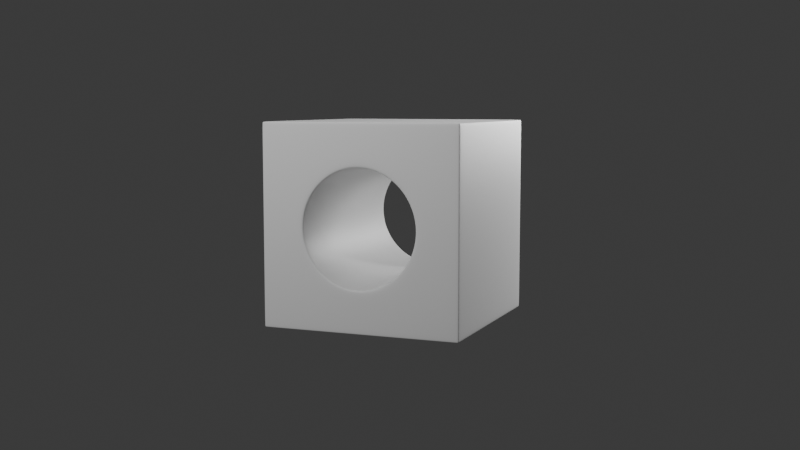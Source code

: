 # Source: loops_toos_prac.blend  (saved by Blender 4.3.34; exported with 4.5.12 LTS)
import bpy
from mathutils import Matrix  # noqa: F401  (used for matrix-valued properties, if any)

bpy.ops.wm.read_factory_settings(use_empty=True)
scene = bpy.context.scene
scene.name = 'Scene'

# ---- collections
col_collection = bpy.data.collections.new('Collection'); scene.collection.children.link(col_collection)

# ---- materials (node trees are filled in below, after node groups)
mat_material = bpy.data.materials.new('Material')
mat_material.alpha_threshold = 0.0
mat_material.roughness = 0.5
mat_material.line_color = (0.0, 0.0, 0.0, 1.0)

# ---- material node trees
mat_material.use_nodes = True; mat_material.node_tree.nodes.clear()
_N = mat_material.node_tree.nodes; _L = mat_material.node_tree.links
n0 = _N.new('ShaderNodeOutputMaterial'); n0.name = 'Material Output'; n0.location = (300, 300)
n1 = _N.new('ShaderNodeBsdfPrincipled'); n1.name = 'Principled BSDF'; n1.location = (10, 300)
n1.inputs[3].default_value = 1.45
_L.new(n1.outputs[0], n0.inputs[0])
n0.is_active_output = True

# ---- world
world_world = bpy.data.worlds.new('World'); scene.world = world_world
world_world.use_nodes = True; world_world.node_tree.nodes.clear()
_N = world_world.node_tree.nodes; _L = world_world.node_tree.links
n0 = _N.new('ShaderNodeOutputWorld'); n0.name = 'World Output'; n0.location = (300, 300)
n1 = _N.new('ShaderNodeBackground'); n1.name = 'Background'; n1.location = (10, 300)
n1.inputs[0].default_value = (0.05088, 0.05088, 0.05088, 1.0)
_L.new(n1.outputs[0], n0.inputs[0])
n0.is_active_output = True
world_world.color = (0.05088, 0.05088, 0.05088)
world_world.sun_shadow_jitter_overblur = 0.0

# ---- cameras
cam_camera = bpy.data.cameras.new('Camera')
cam_camera.clip_end = 100.0
cam_camera.ortho_scale = 7.314

# ---- lights
light_light = bpy.data.lights.new('Light', 'POINT')
light_light.energy = 1000.0
light_light.shadow_soft_size = 0.1
light_light_001 = bpy.data.lights.new('Light.001', 'POINT')
light_light_001.energy = 1000.0
light_light_001.shadow_soft_size = 0.1
light_light_002 = bpy.data.lights.new('Light.002', 'POINT')
light_light_002.energy = 1000.0
light_light_002.shadow_soft_size = 0.9352

# ---- meshes
me_cube = bpy.data.meshes.new('Cube')
me_cube.from_pydata([(1.0, 0.0, 0.0), (0.0, 0.0, -1.0), (-1.0, 0.0, 0.0), (0.0, 0.0, 1.0), (1.0, -0.5, 0.0), (1.0, 0.5, 0.0), (1.0, 0.0, -0.5), (1.0, 0.0, 0.5), (0.0, -0.5, -1.0), (0.0, 0.5, -1.0), (-0.5, 0.0, -1.0), (0.5, 0.0, -1.0), (-1.0, 0.5, 0.0), (-1.0, -0.5, 0.0), (-1.0, 0.0, -0.5), (-1.0, 0.0, 0.5), (0.0, -0.5, 1.0), (0.0, 0.5, 1.0), (0.5, 0.0, 1.0), (-0.5, 0.0, 1.0), (-0.5, 0.5, 1.0), (0.5, 0.5, 1.0), (0.5, -0.5, 1.0), (-1.0, -0.5, 0.5), (-1.0, -0.5, -0.5), (-1.0, 0.5, -0.5), (0.5, 0.5, -1.0), (-0.5, 0.5, -1.0), (-0.5, -0.5, -1.0), (1.0, 0.5, 0.5), (1.0, 0.5, -0.5), (1.0, -0.5, -0.5), (1.0, -0.5, 0.5), (0.5, -0.5, -1.0), (-1.0, 0.5, 0.5), (-0.5, -0.5, 1.0), (0.75, 1.0, 0.0), (0.0, 1.0, -0.75), (1.0, -0.75, 0.0), (1.0, 0.25, 0.0), (1.0, 0.0, -0.75), (1.0, 0.0, 0.25), (0.0, -0.75, -1.0), (0.0, 0.25, -1.0), (-0.75, 0.0, -1.0), (0.25, 0.0, -1.0), (-1.0, 0.75, 0.0), (-1.0, -0.25, 0.0), (-1.0, 0.0, -0.75), (-1.0, 0.0, 0.25), (-0.75, -1.0, 0.0), (0.0, -1.0, -0.75), (0.0, -0.75, 1.0), (0.0, 0.25, 1.0), (0.75, 0.0, 1.0), (-0.25, 0.0, 1.0), (-0.75, 1.0, 0.0), (0.0, 1.0, 0.75), (1.0, -0.25, 0.0), (1.0, 0.75, 0.0), (1.0, 0.0, -0.25), (1.0, 0.0, 0.75), (0.0, -0.25, -1.0), (0.0, 0.75, -1.0), (-0.25, 0.0, -1.0), (0.75, 0.0, -1.0), (-1.0, 0.25, 0.0), (-1.0, -0.75, 0.0), (-1.0, 0.0, -0.25), (-1.0, 0.0, 0.75), (0.75, -1.0, 0.0), (0.0, -1.0, 0.75), (0.0, -0.25, 1.0), (0.0, 0.75, 1.0), (0.25, 0.0, 1.0), (-0.75, 0.0, 1.0), (-0.5, 0.25, 1.0), (-0.5, 0.75, 1.0), (-0.25, 0.5, 1.0), (-0.75, 0.5, 1.0), (0.5, 0.25, 1.0), (0.5, 0.75, 1.0), (0.75, 0.5, 1.0), (0.25, 0.5, 1.0), (0.5, -0.75, 1.0), (0.5, -0.25, 1.0), (0.75, -0.5, 1.0), (0.25, -0.5, 1.0), (0.75, -1.0, 0.5), (0.5, -1.0, 0.75), (0.75, -1.0, -0.5), (0.5, -1.0, -0.75), (-0.75, -1.0, -0.5), (-0.5, -1.0, -0.75), (-1.0, -0.25, 0.5), (-1.0, -0.75, 0.5), (-1.0, -0.5, 0.25), (-1.0, -0.5, 0.75), (-1.0, -0.25, -0.5), (-1.0, -0.75, -0.5), (-1.0, -0.5, -0.75), (-1.0, -0.5, -0.25), (-1.0, 0.75, -0.5), (-1.0, 0.25, -0.5), (-1.0, 0.5, -0.75), (-1.0, 0.5, -0.25), (0.5, 0.25, -1.0), (0.5, 0.75, -1.0), (0.25, 0.5, -1.0), (0.75, 0.5, -1.0), (-0.5, 0.25, -1.0), (-0.5, 0.75, -1.0), (-0.75, 0.5, -1.0), (-0.25, 0.5, -1.0), (-0.5, -0.75, -1.0), (-0.5, -0.25, -1.0), (-0.75, -0.5, -1.0), (-0.25, -0.5, -1.0), (1.0, 0.25, 0.5), (1.0, 0.75, 0.5), (1.0, 0.5, 0.25), (1.0, 0.5, 0.75), (1.0, 0.25, -0.5), (1.0, 0.75, -0.5), (1.0, 0.5, -0.75), (1.0, 0.5, -0.25), (1.0, -0.75, -0.5), (1.0, -0.25, -0.5), (1.0, -0.5, -0.75), (1.0, -0.5, -0.25), (-0.75, 1.0, 0.5), (-0.5, 1.0, 0.75), (-0.75, 1.0, -0.5), (-0.5, 1.0, -0.75), (0.75, 1.0, -0.5), (0.5, 1.0, -0.75), (0.75, 1.0, 0.5), (0.5, 1.0, 0.75), (1.0, -0.75, 0.5), (1.0, -0.25, 0.5), (1.0, -0.5, 0.25), (1.0, -0.5, 0.75), (0.5, -0.75, -1.0), (0.5, -0.25, -1.0), (0.25, -0.5, -1.0), (0.75, -0.5, -1.0), (-1.0, 0.75, 0.5), (-1.0, 0.25, 0.5), (-1.0, 0.5, 0.25), (-1.0, 0.5, 0.75), (-0.75, -1.0, 0.5), (-0.5, -1.0, 0.75), (-0.5, -0.75, 1.0), (-0.5, -0.25, 1.0), (-0.25, -0.5, 1.0), (-0.75, -0.5, 1.0), (-0.75, -0.25, 1.0), (-0.25, -0.25, 1.0), (-0.25, -0.75, 1.0), (-0.25, -1.0, 0.75), (-0.75, -1.0, 0.25), (-1.0, 0.25, 0.75), (-1.0, 0.25, 0.25), (-1.0, 0.75, 0.25), (0.75, -0.25, -1.0), (0.25, -0.25, -1.0), (0.25, -0.75, -1.0), (1.0, -0.25, 0.75), (1.0, -0.25, 0.25), (1.0, -0.75, 0.25), (0.25, 1.0, 0.75), (0.75, 1.0, 0.25), (0.25, 1.0, -0.75), (0.75, 1.0, -0.75), (-0.75, 1.0, -0.25), (-0.75, 1.0, -0.75), (-0.25, 1.0, -0.75), (-0.75, 1.0, 0.75), (-0.75, 1.0, 0.25), (1.0, -0.25, -0.25), (1.0, -0.25, -0.75), (1.0, -0.75, -0.75), (1.0, 0.75, -0.25), (1.0, 0.75, -0.75), (1.0, 0.25, -0.75), (1.0, 0.75, 0.75), (1.0, 0.75, 0.25), (1.0, 0.25, 0.25), (-0.25, -0.25, -1.0), (-0.75, -0.25, -1.0), (-0.75, -0.75, -1.0), (-0.25, 0.75, -1.0), (-0.75, 0.75, -1.0), (-0.75, 0.25, -1.0), (0.75, 0.75, -1.0), (0.25, 0.75, -1.0), (0.25, 0.25, -1.0), (-1.0, 0.25, -0.25), (-1.0, 0.25, -0.75), (-1.0, 0.75, -0.75), (-1.0, -0.75, -0.25), (-1.0, -0.75, -0.75), (-1.0, -0.25, -0.75), (-1.0, -0.75, 0.75), (-1.0, -0.75, 0.25), (-1.0, -0.25, 0.25), (-0.25, -1.0, -0.75), (-0.75, -1.0, -0.75), (0.75, -1.0, -0.25), (0.75, -1.0, -0.75), (0.25, -1.0, -0.75), (0.75, -1.0, 0.75), (0.75, -1.0, 0.25), (0.25, -0.25, 1.0), (0.75, -0.25, 1.0), (0.75, -0.75, 1.0), (0.25, 0.75, 1.0), (0.75, 0.75, 1.0), (0.75, 0.25, 1.0), (-0.75, 0.75, 1.0), (-0.25, 0.75, 1.0), (-0.25, 0.25, 1.0), (-0.75, 0.25, 1.0), (0.25, 0.25, 1.0), (0.25, -0.75, 1.0), (0.25, -1.0, 0.75), (-0.75, -1.0, -0.25), (-1.0, -0.25, 0.75), (-1.0, -0.25, -0.25), (-1.0, 0.75, -0.25), (0.75, 0.25, -1.0), (-0.25, 0.25, -1.0), (-0.25, -0.75, -1.0), (1.0, 0.25, 0.75), (1.0, 0.25, -0.25), (1.0, -0.75, -0.25), (-0.25, 1.0, 0.75), (0.75, 1.0, -0.25), (0.75, 1.0, 0.75), (1.0, -0.75, 0.75), (0.75, -0.75, -1.0), (-1.0, 0.75, 0.75), (-0.75, -1.0, 0.75), (-0.75, -0.75, 1.0), (0.6165, 1.0, 0.0), (0.5813, 0.9671, 8.372e-10), (0.5916, 0.9903, 2.328e-10), (-0.5813, 0.9671, -8.372e-10), (-0.6165, 1.0, -5.632e-17), (-0.5916, 0.9903, -2.328e-10), (8.372e-10, 0.9671, -0.5813), (2.816e-17, 1.0, -0.6165), (2.328e-10, 0.9903, -0.5916), (-8.448e-17, 1.0, 0.6165), (-8.372e-10, 0.9671, 0.5813), (-2.328e-10, 0.9903, 0.5916), (-0.6165, -1.0, -4.021e-08), (-0.5813, -0.9671, -4.998e-08), (-0.5916, -0.9903, -4.75e-08), (0.5813, -0.9671, 4.998e-08), (0.6165, -1.0, 4.021e-08), (0.5916, -0.9903, 4.744e-08), (4.998e-08, -0.9671, -0.5813), (4.021e-08, -1.0, -0.6165), (4.744e-08, -0.9903, -0.5916), (-4.021e-08, -1.0, 0.6165), (-4.998e-08, -0.9671, 0.5813), (-4.75e-08, -0.9903, 0.5916), (0.411, -0.9671, 0.411), (0.4335, -1.0, 0.4335), (0.4176, -0.9903, 0.4176), (0.411, -0.9671, -0.411), (0.4335, -1.0, -0.4335), (0.4176, -0.9903, -0.4176), (-0.411, -0.9671, -0.411), (-0.4335, -1.0, -0.4335), (-0.4176, -0.9903, -0.4176), (-0.411, 0.9671, 0.411), (-0.4335, 1.0, 0.4335), (-0.4176, 0.9903, 0.4176), (-0.411, 0.9671, -0.411), (-0.4335, 1.0, -0.4335), (-0.4176, 0.9903, -0.4176), (0.411, 0.9671, -0.411), (0.4335, 1.0, -0.4335), (0.4176, 0.9903, -0.4176), (0.4335, 1.0, 0.4335), (0.411, 0.9671, 0.411), (0.4176, 0.9903, 0.4176), (-0.4335, -1.0, 0.4335), (-0.411, -0.9671, 0.411), (-0.4176, -0.9903, 0.4176), (0.2224, -0.9671, 0.537), (0.2269, -1.0, 0.5714), (0.2238, -0.9903, 0.5471), (0.5714, -1.0, 0.2269), (0.537, -0.9671, 0.2224), (0.5471, -0.9903, 0.2238), (0.2269, -1.0, -0.5714), (0.2224, -0.9671, -0.537), (0.2238, -0.9903, -0.5471), (0.5714, -1.0, -0.2269), (0.537, -0.9671, -0.2224), (0.5471, -0.9903, -0.2238), (-0.2269, -1.0, -0.5714), (-0.2224, -0.9671, -0.537), (-0.2238, -0.9903, -0.5471), (-0.537, -0.9671, -0.2224), (-0.5714, -1.0, -0.2269), (-0.5471, -0.9903, -0.2238), (-0.2224, 0.9671, 0.537), (-0.2269, 1.0, 0.5714), (-0.2238, 0.9903, 0.5471), (-0.5714, 1.0, 0.2269), (-0.537, 0.9671, 0.2224), (-0.5471, 0.9903, 0.2238), (-0.2269, 1.0, -0.5714), (-0.2224, 0.9671, -0.537), (-0.2238, 0.9903, -0.5471), (-0.5714, 1.0, -0.2269), (-0.537, 0.9671, -0.2224), (-0.5471, 0.9903, -0.2238), (0.2269, 1.0, -0.5714), (0.2224, 0.9671, -0.537), (0.2238, 0.9903, -0.5471), (0.537, 0.9671, -0.2224), (0.5714, 1.0, -0.2269), (0.5471, 0.9903, -0.2238), (0.2224, 0.9671, 0.537), (0.2269, 1.0, 0.5714), (0.2238, 0.9903, 0.5471), (0.537, 0.9671, 0.2224), (0.5714, 1.0, 0.2269), (0.5471, 0.9903, 0.2238), (-0.2224, -0.9671, 0.537), (-0.2269, -1.0, 0.5714), (-0.2238, -0.9903, 0.5471), (-0.537, -0.9671, 0.2224), (-0.5714, -1.0, 0.2269), (-0.5471, -0.9903, 0.2238), (0.9821, 0.9821, 1.0), (1.0, 0.9821, 0.9821), (0.9821, 1.0, 0.9821), (0.9947, 0.9821, 0.9947), (0.9924, 0.9924, 0.9924), (0.9947, 0.9947, 0.9821), (0.9821, 0.9947, 0.9947), (0.9821, 1.0, -0.9821), (1.0, 0.9821, -0.9821), (0.9821, 0.9821, -1.0), (0.9947, 0.9947, -0.9821), (0.9924, 0.9924, -0.9924), (0.9947, 0.9821, -0.9947), (0.9821, 0.9947, -0.9947), (0.9821, -0.9821, 1.0), (0.9821, -1.0, 0.9821), (1.0, -0.9821, 0.9821), (0.9821, -0.9947, 0.9947), (0.9924, -0.9924, 0.9924), (0.9947, -0.9947, 0.9821), (0.9947, -0.9821, 0.9947), (1.0, -0.9821, -0.9821), (0.9821, -1.0, -0.9821), (0.9821, -0.9821, -1.0), (0.9947, -0.9947, -0.9821), (0.9924, -0.9924, -0.9924), (0.9821, -0.9947, -0.9947), (0.9947, -0.9821, -0.9947), (-0.9821, 0.9821, 1.0), (-0.9821, 1.0, 0.9821), (-1.0, 0.9821, 0.9821), (-0.9821, 0.9947, 0.9947), (-0.9924, 0.9924, 0.9924), (-0.9947, 0.9947, 0.9821), (-0.9947, 0.9821, 0.9947), (-0.9821, 0.9821, -1.0), (-1.0, 0.9821, -0.9821), (-0.9821, 1.0, -0.9821), (-0.9947, 0.9821, -0.9947), (-0.9924, 0.9924, -0.9924), (-0.9947, 0.9947, -0.9821), (-0.9821, 0.9947, -0.9947), (-1.0, -0.9821, 0.9821), (-0.9821, -1.0, 0.9821), (-0.9821, -0.9821, 1.0), (-0.9947, -0.9947, 0.9821), (-0.9924, -0.9924, 0.9924), (-0.9821, -0.9947, 0.9947), (-0.9947, -0.9821, 0.9947), (-0.9821, -0.9821, -1.0), (-0.9821, -1.0, -0.9821), (-1.0, -0.9821, -0.9821), (-0.9821, -0.9947, -0.9947), (-0.9924, -0.9924, -0.9924), (-0.9947, -0.9947, -0.9821), (-0.9947, -0.9821, -0.9947), (-0.9821, 0.0, -1.0), (-1.0, 0.0, -0.9821), (-0.9947, 0.0, -0.9947), (0.0, 0.9821, -1.0), (0.0, 1.0, -0.9821), (0.0, 0.9947, -0.9947), (1.0, 0.9821, 0.0), (0.9821, 1.0, 0.0), (0.9947, 0.9947, 0.0), (-0.9821, -1.0, 0.0), (-1.0, -0.9821, 0.0), (-0.9947, -0.9947, 0.0), (0.9821, -1.0, 0.0), (1.0, -0.9821, 0.0), (0.9947, -0.9947, 0.0), (-0.9821, 1.0, 0.0), (-1.0, 0.9821, 0.0), (-0.9947, 0.9947, 0.0), (0.0, -0.9821, 1.0), (0.0, -1.0, 0.9821), (0.0, -0.9947, 0.9947), (0.9821, 0.0, 1.0), (1.0, 0.0, 0.9821), (0.9947, 0.0, 0.9947), (0.0, -0.9821, -1.0), (0.0, -1.0, -0.9821), (0.0, -0.9947, -0.9947), (-0.9821, 0.0, 1.0), (-1.0, 0.0, 0.9821), (-0.9947, 0.0, 0.9947), (0.0, 0.9821, 1.0), (0.0, 1.0, 0.9821), (0.0, 0.9947, 0.9947), (0.9821, 0.0, -1.0), (1.0, 0.0, -0.9821), (0.9947, 0.0, -0.9947), (-0.9821, -0.5, -1.0), (-1.0, -0.5, -0.9821), (-0.9947, -0.5, -0.9947), (-0.5, 0.9821, -1.0), (-0.5, 1.0, -0.9821), (-0.5, 0.9947, -0.9947), (1.0, 0.9821, -0.5), (0.9821, 1.0, -0.5), (0.9947, 0.9947, -0.5), (-0.9821, -1.0, 0.5), (-1.0, -0.9821, 0.5), (-0.9947, -0.9947, 0.5), (0.9821, -1.0, -0.5), (1.0, -0.9821, -0.5), (0.9947, -0.9947, -0.5), (-0.9821, 1.0, -0.5), (-1.0, 0.9821, -0.5), (-0.9947, 0.9947, -0.5), (-0.5, -0.9821, 1.0), (-0.5, -1.0, 0.9821), (-0.5, -0.9947, 0.9947), (0.9821, -0.5, 1.0), (1.0, -0.5, 0.9821), (0.9947, -0.5, 0.9947), (0.5, -0.9821, -1.0), (0.5, -1.0, -0.9821), (0.5, -0.9947, -0.9947), (-0.9821, 0.5, 1.0), (-1.0, 0.5, 0.9821), (-0.9947, 0.5, 0.9947), (0.5, 0.9821, 1.0), (0.5, 1.0, 0.9821), (0.5, 0.9947, 0.9947), (0.9821, 0.5, -1.0), (1.0, 0.5, -0.9821), (0.9947, 0.5, -0.9947), (-0.9821, 0.5, -1.0), (-1.0, 0.5, -0.9821), (-0.9947, 0.5, -0.9947), (0.5, 0.9821, -1.0), (0.5, 1.0, -0.9821), (0.5, 0.9947, -0.9947), (1.0, 0.9821, 0.5), (0.9821, 1.0, 0.5), (0.9947, 0.9947, 0.5), (-0.9821, -1.0, -0.5), (-1.0, -0.9821, -0.5), (-0.9947, -0.9947, -0.5), (0.9821, -1.0, 0.5), (1.0, -0.9821, 0.5), (0.9947, -0.9947, 0.5), (-0.9821, 1.0, 0.5), (-1.0, 0.9821, 0.5), (-0.9947, 0.9947, 0.5), (0.5, -0.9821, 1.0), (0.5, -1.0, 0.9821), (0.5, -0.9947, 0.9947), (0.9821, 0.5, 1.0), (1.0, 0.5, 0.9821), (0.9947, 0.5, 0.9947), (-0.5, -0.9821, -1.0), (-0.5, -1.0, -0.9821), (-0.5, -0.9947, -0.9947), (-0.9821, -0.5, 1.0), (-1.0, -0.5, 0.9821), (-0.9947, -0.5, 0.9947), (-0.5, 0.9821, 1.0), (-0.5, 1.0, 0.9821), (-0.5, 0.9947, 0.9947), (0.9821, -0.5, -1.0), (1.0, -0.5, -0.9821), (0.9947, -0.5, -0.9947), (-1.0, -0.75, -0.9821), (-0.9821, -0.75, -1.0), (-0.9947, -0.75, -0.9947), (-0.75, 1.0, -0.9821), (-0.75, 0.9821, -1.0), (-0.75, 0.9947, -0.9947), (0.9821, 1.0, -0.75), (1.0, 0.9821, -0.75), (0.9947, 0.9947, -0.75), (-1.0, -0.9821, 0.75), (-0.9821, -1.0, 0.75), (-0.9947, -0.9947, 0.75), (1.0, -0.9821, -0.75), (0.9821, -1.0, -0.75), (0.9947, -0.9947, -0.75), (-1.0, 0.9821, -0.75), (-0.9821, 1.0, -0.75), (-0.9947, 0.9947, -0.75), (-0.75, -1.0, 0.9821), (-0.75, -0.9821, 1.0), (-0.75, -0.9947, 0.9947), (1.0, -0.75, 0.9821), (0.9821, -0.75, 1.0), (0.9947, -0.75, 0.9947), (0.75, -1.0, -0.9821), (0.75, -0.9821, -1.0), (0.75, -0.9947, -0.9947), (-1.0, 0.75, 0.9821), (-0.9821, 0.75, 1.0), (-0.9947, 0.75, 0.9947), (0.75, 1.0, 0.9821), (0.75, 0.9821, 1.0), (0.75, 0.9947, 0.9947), (1.0, 0.75, -0.9821), (0.9821, 0.75, -1.0), (0.9947, 0.75, -0.9947), (-1.0, 0.25, -0.9821), (-0.9821, 0.25, -1.0), (-0.9947, 0.25, -0.9947), (0.25, 1.0, -0.9821), (0.25, 0.9821, -1.0), (0.25, 0.9947, -0.9947), (0.9821, 1.0, 0.25), (1.0, 0.9821, 0.25), (0.9947, 0.9947, 0.25), (-1.0, -0.9821, -0.25), (-0.9821, -1.0, -0.25), (-0.9947, -0.9947, -0.25), (1.0, -0.9821, 0.25), (0.9821, -1.0, 0.25), (0.9947, -0.9947, 0.25), (-1.0, 0.9821, 0.25), (-0.9821, 1.0, 0.25), (-0.9947, 0.9947, 0.25), (0.25, -1.0, 0.9821), (0.25, -0.9821, 1.0), (0.25, -0.9947, 0.9947), (1.0, 0.25, 0.9821), (0.9821, 0.25, 1.0), (0.9947, 0.25, 0.9947), (-0.25, -1.0, -0.9821), (-0.25, -0.9821, -1.0), (-0.25, -0.9947, -0.9947), (-1.0, -0.25, 0.9821), (-0.9821, -0.25, 1.0), (-0.9947, -0.25, 0.9947), (-0.25, 1.0, 0.9821), (-0.25, 0.9821, 1.0), (-0.25, 0.9947, 0.9947), (1.0, -0.25, -0.9821), (0.9821, -0.25, -1.0), (0.9947, -0.25, -0.9947), (-1.0, -0.25, -0.9821), (-0.9821, -0.25, -1.0), (-0.9947, -0.25, -0.9947), (-0.25, 1.0, -0.9821), (-0.25, 0.9821, -1.0), (-0.25, 0.9947, -0.9947), (0.9821, 1.0, -0.25), (1.0, 0.9821, -0.25), (0.9947, 0.9947, -0.25), (-1.0, -0.9821, 0.25), (-0.9821, -1.0, 0.25), (-0.9947, -0.9947, 0.25), (1.0, -0.9821, -0.25), (0.9821, -1.0, -0.25), (0.9947, -0.9947, -0.25), (-1.0, 0.9821, -0.25), (-0.9821, 1.0, -0.25), (-0.9947, 0.9947, -0.25), (-0.25, -1.0, 0.9821), (-0.25, -0.9821, 1.0), (-0.25, -0.9947, 0.9947), (1.0, -0.25, 0.9821), (0.9821, -0.25, 1.0), (0.9947, -0.25, 0.9947), (0.25, -1.0, -0.9821), (0.25, -0.9821, -1.0), (0.25, -0.9947, -0.9947), (-1.0, 0.25, 0.9821), (-0.9821, 0.25, 1.0), (-0.9947, 0.25, 0.9947), (0.25, 1.0, 0.9821), (0.25, 0.9821, 1.0), (0.25, 0.9947, 0.9947), (1.0, 0.25, -0.9821), (0.9821, 0.25, -1.0), (0.9947, 0.25, -0.9947), (-1.0, 0.75, -0.9821), (-0.9821, 0.75, -1.0), (-0.9947, 0.75, -0.9947), (0.75, 1.0, -0.9821), (0.75, 0.9821, -1.0), (0.75, 0.9947, -0.9947), (0.9821, 1.0, 0.75), (1.0, 0.9821, 0.75), (0.9947, 0.9947, 0.75), (-1.0, -0.9821, -0.75), (-0.9821, -1.0, -0.75), (-0.9947, -0.9947, -0.75), (1.0, -0.9821, 0.75), (0.9821, -1.0, 0.75), (0.9947, -0.9947, 0.75), (-1.0, 0.9821, 0.75), (-0.9821, 1.0, 0.75), (-0.9947, 0.9947, 0.75), (0.75, -1.0, 0.9821), (0.75, -0.9821, 1.0), (0.75, -0.9947, 0.9947), (1.0, 0.75, 0.9821), (0.9821, 0.75, 1.0), (0.9947, 0.75, 0.9947), (-0.75, -1.0, -0.9821), (-0.75, -0.9821, -1.0), (-0.75, -0.9947, -0.9947), (-1.0, -0.75, 0.9821), (-0.9821, -0.75, 1.0), (-0.9947, -0.75, 0.9947), (-0.75, 1.0, 0.9821), (-0.75, 0.9821, 1.0), (-0.75, 0.9947, 0.9947), (1.0, -0.75, -0.9821), (0.9821, -0.75, -1.0), (0.9947, -0.75, -0.9947)], [], [(391, 621, 201, 504), (243, 640, 384, 523), (628, 369, 642, 177), (645, 181, 516, 361), (625, 355, 630, 211), (619, 341, 633, 185), (583, 402, 59, 182), (607, 426, 73, 216), (589, 408, 70, 208), (234, 39, 0, 60), (421, 51, 206, 564), (42, 166, 601, 420), (231, 43, 1, 64), (65, 429, 574, 164), (592, 411, 56, 174), (228, 47, 2, 68), (222, 604, 423, 75), (50, 160, 586, 405), (310, 254, 266, 334), (562, 218, 54, 417), (52, 158, 595, 414), (223, 53, 3, 74), (426, 571, 220, 73), (221, 76, 19, 55), (220, 77, 20, 78), (161, 603, 460, 149), (218, 80, 18, 54), (217, 81, 21, 82), (216, 73, 17, 83), (84, 224, 559, 486), (214, 85, 22, 86), (213, 72, 16, 87), (253, 57, 170, 329), (287, 331, 296, 268), (215, 84, 486, 631), (51, 263, 304, 206), (283, 323, 299, 271), (210, 298, 263, 51), (92, 226, 550, 477), (280, 320, 307, 274), (178, 130, 278, 313), (205, 94, 15, 49), (204, 95, 23, 96), (156, 568, 495, 155), (202, 98, 14, 48), (201, 99, 24, 100), (200, 67, 13, 101), (520, 447, 132, 175), (198, 103, 25, 104), (197, 66, 12, 105), (196, 106, 11, 45), (195, 107, 26, 108), (469, 104, 199, 612), (193, 110, 10, 44), (192, 111, 27, 112), (191, 63, 9, 113), (155, 495, 640, 243), (189, 115, 28, 116), (188, 62, 8, 117), (187, 118, 7, 41), (186, 119, 29, 120), (493, 93, 207, 636), (184, 122, 6, 40), (183, 123, 30, 124), (182, 59, 5, 125), (517, 444, 90, 209), (180, 127, 31, 128), (179, 58, 4, 129), (314, 277, 290, 337), (145, 501, 646, 240), (37, 251, 322, 172), (172, 322, 284, 135), (320, 247, 257, 307), (511, 438, 123, 183), (284, 326, 237, 134), (547, 474, 119, 186), (109, 465, 610, 230), (553, 480, 88, 212), (168, 139, 32, 140), (457, 91, 210, 600), (79, 459, 604, 222), (165, 143, 33, 144), (556, 483, 130, 178), (162, 147, 34, 148), (462, 607, 216, 81), (150, 242, 514, 441), (132, 174, 319, 281), (598, 214, 86, 453), (152, 243, 523, 450), (157, 153, 35, 154), (498, 643, 219, 77), (153, 156, 155, 35), (19, 75, 156, 153), (69, 424, 603, 161), (72, 157, 154, 16), (3, 55, 157, 72), (55, 19, 153, 157), (71, 415, 594, 159), (16, 154, 158, 52), (154, 35, 152, 158), (289, 151, 242, 150), (88, 211, 89, 269), (225, 558, 415, 71), (174, 56, 248, 319), (250, 317, 305, 262), (130, 177, 131, 278), (406, 585, 204, 67), (308, 256, 50, 226), (147, 161, 149, 34), (15, 69, 161, 147), (227, 567, 424, 69), (66, 162, 148, 12), (2, 49, 162, 66), (49, 15, 147, 162), (229, 46, 412, 591), (12, 148, 163, 46), (148, 34, 146, 163), (143, 164, 145, 33), (11, 65, 164, 143), (433, 100, 202, 576), (62, 165, 144, 8), (1, 45, 165, 62), (45, 11, 143, 165), (75, 423, 568, 156), (8, 144, 166, 42), (144, 33, 142, 166), (139, 167, 141, 32), (7, 61, 167, 139), (233, 561, 418, 61), (58, 168, 140, 4), (0, 41, 168, 58), (41, 7, 139, 168), (235, 38, 409, 588), (4, 140, 169, 38), (140, 32, 138, 169), (286, 137, 238, 136), (256, 338, 160, 50), (236, 570, 427, 57), (237, 36, 403, 582), (326, 244, 36, 237), (335, 159, 151, 289), (544, 471, 107, 195), (579, 176, 37, 400), (323, 250, 262, 299), (526, 215, 631, 354), (543, 172, 135, 472), (329, 170, 137, 286), (133, 281, 316, 176), (158, 152, 450, 595), (224, 52, 414, 559), (508, 435, 111, 192), (612, 199, 519, 376), (447, 592, 174, 132), (580, 399, 63, 191), (507, 175, 133, 436), (175, 132, 281, 133), (278, 131, 236, 311), (211, 630, 487, 89), (375, 508, 192, 613), (247, 314, 337, 257), (46, 163, 555, 412), (483, 628, 177, 130), (127, 179, 129, 31), (6, 60, 179, 127), (60, 0, 58, 179), (164, 574, 501, 145), (609, 184, 40, 430), (40, 6, 127, 180), (643, 368, 532, 219), (573, 180, 128, 502), (128, 31, 126, 181), (123, 182, 125, 30), (585, 442, 95, 204), (549, 406, 67, 200), (194, 538, 465, 109), (616, 349, 538, 194), (438, 583, 182, 123), (230, 610, 429, 65), (537, 183, 124, 466), (124, 30, 122, 184), (119, 185, 121, 29), (621, 478, 99, 201), (348, 511, 183, 537), (59, 186, 120, 5), (36, 171, 546, 403), (474, 619, 185, 119), (39, 187, 41, 0), (5, 120, 187, 39), (120, 29, 118, 187), (115, 188, 117, 28), (10, 64, 188, 115), (64, 1, 62, 188), (435, 580, 191, 111), (399, 544, 195, 63), (44, 10, 115, 189), (397, 48, 198, 540), (504, 201, 100, 433), (116, 28, 114, 190), (111, 191, 113, 27), (436, 133, 176, 579), (402, 547, 186, 59), (471, 616, 194, 107), (377, 520, 175, 507), (134, 237, 582, 439), (396, 44, 189, 577), (540, 198, 104, 469), (112, 27, 110, 193), (107, 194, 109, 26), (472, 135, 173, 615), (615, 173, 510, 347), (63, 195, 108, 9), (400, 37, 172, 543), (136, 238, 618, 475), (43, 196, 45, 1), (9, 108, 196, 43), (108, 26, 106, 196), (103, 197, 105, 25), (14, 68, 197, 103), (68, 2, 66, 197), (613, 192, 112, 468), (576, 202, 48, 397), (48, 14, 103, 198), (513, 382, 639, 203), (468, 112, 193, 541), (104, 25, 102, 199), (99, 200, 101, 24), (138, 239, 624, 481), (226, 50, 405, 550), (577, 189, 116, 432), (636, 207, 622, 390), (207, 92, 477, 622), (541, 193, 44, 396), (432, 116, 190, 505), (100, 24, 98, 202), (95, 203, 97, 23), (126, 235, 588, 445), (242, 522, 383, 514), (67, 204, 96, 13), (408, 553, 212, 70), (160, 150, 441, 586), (47, 205, 49, 2), (13, 96, 205, 47), (96, 23, 94, 205), (275, 308, 226, 92), (176, 316, 251, 37), (311, 236, 57, 253), (190, 114, 492, 637), (600, 210, 51, 421), (293, 225, 71, 265), (505, 190, 637, 389), (114, 232, 565, 492), (206, 304, 275, 93), (325, 283, 271, 302), (102, 229, 591, 448), (411, 556, 178, 56), (166, 142, 456, 601), (240, 646, 363, 529), (444, 589, 208, 90), (232, 42, 420, 565), (142, 240, 529, 456), (209, 90, 272, 91), (269, 89, 225, 293), (146, 241, 627, 484), (362, 517, 209, 528), (208, 70, 260, 301), (38, 169, 552, 409), (480, 625, 211, 88), (317, 280, 274, 305), (91, 272, 298, 210), (56, 178, 313, 248), (85, 213, 87, 22), (18, 74, 213, 85), (74, 3, 72, 213), (453, 86, 215, 526), (61, 418, 597, 167), (54, 18, 85, 214), (239, 525, 356, 624), (141, 454, 525, 239), (86, 22, 84, 215), (81, 216, 83, 21), (137, 463, 534, 238), (430, 40, 180, 573), (489, 82, 218, 562), (238, 534, 342, 618), (170, 606, 463, 137), (417, 54, 214, 598), (121, 490, 561, 233), (82, 21, 80, 218), (77, 219, 79, 20), (131, 499, 570, 236), (241, 531, 370, 627), (73, 220, 78, 17), (57, 427, 606, 170), (177, 642, 499, 131), (53, 221, 55, 3), (17, 78, 221, 53), (78, 20, 76, 221), (76, 222, 75, 19), (20, 79, 222, 76), (149, 460, 531, 241), (80, 223, 74, 18), (21, 83, 223, 80), (83, 17, 53, 223), (89, 487, 558, 225), (22, 87, 224, 84), (87, 16, 52, 224), (265, 71, 159, 335), (328, 287, 268, 292), (634, 217, 82, 489), (244, 332, 171, 36), (90, 208, 301, 272), (212, 88, 269, 295), (478, 549, 200, 99), (93, 275, 92, 207), (70, 212, 295, 260), (94, 227, 69, 15), (23, 97, 227, 94), (203, 639, 496, 97), (98, 228, 68, 14), (24, 101, 228, 98), (101, 13, 47, 228), (199, 102, 448, 519), (25, 105, 229, 102), (105, 12, 46, 229), (106, 230, 65, 11), (26, 109, 230, 106), (466, 124, 184, 609), (110, 231, 64, 10), (27, 113, 231, 110), (113, 9, 43, 231), (564, 206, 93, 493), (28, 117, 232, 114), (117, 8, 42, 232), (118, 233, 61, 7), (29, 121, 233, 118), (185, 633, 490, 121), (122, 234, 60, 6), (30, 125, 234, 122), (125, 5, 39, 234), (181, 126, 445, 516), (31, 129, 235, 126), (129, 4, 38, 235), (254, 328, 292, 266), (277, 310, 334, 290), (571, 498, 77, 220), (173, 134, 439, 510), (135, 284, 134, 173), (245, 325, 302, 259), (171, 136, 475, 546), (332, 286, 136, 171), (535, 462, 81, 217), (169, 138, 481, 552), (32, 141, 239, 138), (167, 597, 454, 141), (528, 209, 91, 457), (33, 145, 240, 142), (502, 128, 181, 645), (163, 146, 484, 555), (34, 149, 241, 146), (219, 532, 459, 79), (442, 513, 203, 95), (338, 289, 150, 160), (159, 594, 451, 151), (151, 451, 522, 242), (35, 155, 243, 152), (97, 496, 567, 227), (293, 265, 267, 294), (294, 267, 266, 292), (296, 259, 261, 297), (297, 261, 260, 295), (299, 262, 264, 300), (300, 264, 263, 298), (302, 271, 273, 303), (303, 273, 272, 301), (305, 274, 276, 306), (306, 276, 275, 304), (308, 275, 276, 309), (309, 276, 274, 307), (311, 253, 255, 312), (312, 255, 254, 310), (314, 247, 249, 315), (315, 249, 248, 313), (317, 250, 252, 318), (318, 252, 251, 316), (320, 280, 282, 321), (321, 282, 281, 319), (323, 283, 285, 324), (324, 285, 284, 322), (326, 284, 285, 327), (327, 285, 283, 325), (329, 286, 288, 330), (330, 288, 287, 328), (332, 244, 246, 333), (333, 246, 245, 331), (335, 289, 291, 336), (336, 291, 290, 334), (338, 256, 258, 339), (339, 258, 257, 337), (269, 293, 294, 270), (270, 294, 292, 268), (268, 296, 297, 270), (270, 297, 295, 269), (271, 299, 300, 273), (273, 300, 298, 272), (259, 302, 303, 261), (261, 303, 301, 260), (262, 305, 306, 264), (264, 306, 304, 263), (256, 308, 309, 258), (258, 309, 307, 257), (278, 311, 312, 279), (279, 312, 310, 277), (277, 314, 315, 279), (279, 315, 313, 278), (280, 317, 318, 282), (282, 318, 316, 281), (247, 320, 321, 249), (249, 321, 319, 248), (250, 323, 324, 252), (252, 324, 322, 251), (244, 326, 327, 246), (246, 327, 325, 245), (253, 329, 330, 255), (255, 330, 328, 254), (286, 332, 333, 288), (288, 333, 331, 287), (265, 335, 336, 267), (267, 336, 334, 266), (289, 338, 339, 291), (291, 339, 337, 290), (331, 245, 259, 296), (340, 343, 344, 346), (341, 345, 344, 343), (342, 346, 344, 345), (347, 350, 351, 353), (348, 352, 351, 350), (349, 353, 351, 352), (354, 357, 358, 360), (355, 359, 358, 357), (356, 360, 358, 359), (361, 364, 365, 367), (362, 366, 365, 364), (363, 367, 365, 366), (368, 371, 372, 374), (369, 373, 372, 371), (370, 374, 372, 373), (375, 378, 379, 381), (376, 380, 379, 378), (377, 381, 379, 380), (382, 385, 386, 388), (383, 387, 386, 385), (384, 388, 386, 387), (389, 392, 393, 395), (390, 394, 393, 392), (391, 395, 393, 394), (505, 389, 395, 506), (506, 395, 391, 504), (508, 375, 381, 509), (509, 381, 377, 507), (511, 348, 350, 512), (512, 350, 347, 510), (514, 383, 385, 515), (515, 385, 382, 513), (517, 362, 364, 518), (518, 364, 361, 516), (520, 377, 380, 521), (521, 380, 376, 519), (523, 384, 387, 524), (524, 387, 383, 522), (526, 354, 360, 527), (527, 360, 356, 525), (529, 363, 366, 530), (530, 366, 362, 528), (532, 368, 374, 533), (533, 374, 370, 531), (535, 340, 346, 536), (536, 346, 342, 534), (538, 349, 352, 539), (539, 352, 348, 537), (541, 396, 398, 542), (542, 398, 397, 540), (544, 399, 401, 545), (545, 401, 400, 543), (547, 402, 404, 548), (548, 404, 403, 546), (550, 405, 407, 551), (551, 407, 406, 549), (553, 408, 410, 554), (554, 410, 409, 552), (556, 411, 413, 557), (557, 413, 412, 555), (559, 414, 416, 560), (560, 416, 415, 558), (562, 417, 419, 563), (563, 419, 418, 561), (565, 420, 422, 566), (566, 422, 421, 564), (568, 423, 425, 569), (569, 425, 424, 567), (571, 426, 428, 572), (572, 428, 427, 570), (574, 429, 431, 575), (575, 431, 430, 573), (577, 432, 434, 578), (578, 434, 433, 576), (580, 435, 437, 581), (581, 437, 436, 579), (583, 438, 440, 584), (584, 440, 439, 582), (586, 441, 443, 587), (587, 443, 442, 585), (589, 444, 446, 590), (590, 446, 445, 588), (592, 447, 449, 593), (593, 449, 448, 591), (595, 450, 452, 596), (596, 452, 451, 594), (598, 453, 455, 599), (599, 455, 454, 597), (601, 456, 458, 602), (602, 458, 457, 600), (604, 459, 461, 605), (605, 461, 460, 603), (607, 462, 464, 608), (608, 464, 463, 606), (610, 465, 467, 611), (611, 467, 466, 609), (613, 468, 470, 614), (614, 470, 469, 612), (616, 471, 473, 617), (617, 473, 472, 615), (619, 474, 476, 620), (620, 476, 475, 618), (622, 477, 479, 623), (623, 479, 478, 621), (625, 480, 482, 626), (626, 482, 481, 624), (628, 483, 485, 629), (629, 485, 484, 627), (631, 486, 488, 632), (632, 488, 487, 630), (634, 489, 491, 635), (635, 491, 490, 633), (637, 492, 494, 638), (638, 494, 493, 636), (640, 495, 497, 641), (641, 497, 496, 639), (643, 498, 500, 644), (644, 500, 499, 642), (646, 501, 503, 647), (647, 503, 502, 645), (432, 505, 506, 434), (434, 506, 504, 433), (435, 508, 509, 437), (437, 509, 507, 436), (438, 511, 512, 440), (440, 512, 510, 439), (441, 514, 515, 443), (443, 515, 513, 442), (444, 517, 518, 446), (446, 518, 516, 445), (447, 520, 521, 449), (449, 521, 519, 448), (450, 523, 524, 452), (452, 524, 522, 451), (453, 526, 527, 455), (455, 527, 525, 454), (456, 529, 530, 458), (458, 530, 528, 457), (459, 532, 533, 461), (461, 533, 531, 460), (462, 535, 536, 464), (464, 536, 534, 463), (465, 538, 539, 467), (467, 539, 537, 466), (468, 541, 542, 470), (470, 542, 540, 469), (471, 544, 545, 473), (473, 545, 543, 472), (474, 547, 548, 476), (476, 548, 546, 475), (477, 550, 551, 479), (479, 551, 549, 478), (480, 553, 554, 482), (482, 554, 552, 481), (483, 556, 557, 485), (485, 557, 555, 484), (486, 559, 560, 488), (488, 560, 558, 487), (489, 562, 563, 491), (491, 563, 561, 490), (492, 565, 566, 494), (494, 566, 564, 493), (495, 568, 569, 497), (497, 569, 567, 496), (498, 571, 572, 500), (500, 572, 570, 499), (501, 574, 575, 503), (503, 575, 573, 502), (396, 577, 578, 398), (398, 578, 576, 397), (399, 580, 581, 401), (401, 581, 579, 400), (402, 583, 584, 404), (404, 584, 582, 403), (405, 586, 587, 407), (407, 587, 585, 406), (408, 589, 590, 410), (410, 590, 588, 409), (411, 592, 593, 413), (413, 593, 591, 412), (414, 595, 596, 416), (416, 596, 594, 415), (417, 598, 599, 419), (419, 599, 597, 418), (420, 601, 602, 422), (422, 602, 600, 421), (423, 604, 605, 425), (425, 605, 603, 424), (426, 607, 608, 428), (428, 608, 606, 427), (429, 610, 611, 431), (431, 611, 609, 430), (375, 613, 614, 378), (378, 614, 612, 376), (349, 616, 617, 353), (353, 617, 615, 347), (341, 619, 620, 345), (345, 620, 618, 342), (390, 622, 623, 394), (394, 623, 621, 391), (355, 625, 626, 359), (359, 626, 624, 356), (369, 628, 629, 373), (373, 629, 627, 370), (354, 631, 632, 357), (357, 632, 630, 355), (340, 634, 635, 343), (343, 635, 633, 341), (389, 637, 638, 392), (392, 638, 636, 390), (384, 640, 641, 388), (388, 641, 639, 382), (368, 643, 644, 371), (371, 644, 642, 369), (363, 646, 647, 367), (367, 647, 645, 361), (340, 535, 217, 634)])
_uv = me_cube.uv_layers.new(name='UVMap')
_uv.uv.foreach_set('vector', [0.3772, 0.002243, 0.4062, 0.002243, 0.4062, 0.03125, 0.3772, 0.03125, 0.8438, 0.7188, 0.8728, 0.7188, 0.8728, 0.7478, 0.8438, 0.7478, 0.5938, 0.2522, 0.6228, 0.2522, 0.6228, 0.2812, 0.5938, 0.2812, 0.3772, 0.7188, 0.4062, 0.7188, 0.4062, 0.7478, 0.3772, 0.7478, 0.5938, 0.7522, 0.6228, 0.7522, 0.6228, 0.7812, 0.5938, 0.7812, 0.5938, 0.5022, 0.6228, 0.5022, 0.6228, 0.5312, 0.5938, 0.5312, 0.4688, 0.5022, 0.5, 0.5022, 0.5, 0.5312, 0.4688, 0.5312, 0.7188, 0.5022, 0.75, 0.5022, 0.75, 0.5312, 0.7188, 0.5312, 0.4688, 0.7522, 0.5, 0.7522, 0.5, 0.7812, 0.4688, 0.7812, 0.4688, 0.5938, 0.5, 0.5938, 0.5, 0.625, 0.4688, 0.625, 0.3772, 0.875, 0.4062, 0.875, 0.4062, 0.9062, 0.3772, 0.9062, 0.25, 0.7188, 0.2812, 0.7188, 0.2812, 0.7478, 0.25, 0.7478, 0.2188, 0.5938, 0.25, 0.5938, 0.25, 0.625, 0.2188, 0.625, 0.3438, 0.625, 0.3728, 0.625, 0.3728, 0.6562, 0.3438, 0.6562, 0.4688, 0.2522, 0.5, 0.2522, 0.5, 0.2812, 0.4688, 0.2812, 0.4688, 0.09375, 0.5, 0.09375, 0.5, 0.125, 0.4688, 0.125, 0.8438, 0.5938, 0.8728, 0.5938, 0.8728, 0.625, 0.8438, 0.625, 0.5, 0.9688, 0.5312, 0.9688, 0.5312, 0.9978, 0.5, 0.9978, 0.5625, 0.353, 0.5625, 0.3832, 0.5625, 0.8668, 0.5625, 0.897, 0.6272, 0.5938, 0.6562, 0.5938, 0.6562, 0.625, 0.6272, 0.625, 0.75, 0.7188, 0.7812, 0.7188, 0.7812, 0.7478, 0.75, 0.7478, 0.7188, 0.5938, 0.75, 0.5938, 0.75, 0.625, 0.7188, 0.625, 0.75, 0.5022, 0.7812, 0.5022, 0.7812, 0.5312, 0.75, 0.5312, 0.7812, 0.5938, 0.8125, 0.5938, 0.8125, 0.625, 0.7812, 0.625, 0.7812, 0.5312, 0.8125, 0.5312, 0.8125, 0.5625, 0.7812, 0.5625, 0.5938, 0.1562, 0.6228, 0.1562, 0.6228, 0.1875, 0.5938, 0.1875, 0.6562, 0.5938, 0.6875, 0.5938, 0.6875, 0.625, 0.6562, 0.625, 0.6562, 0.5312, 0.6875, 0.5312, 0.6875, 0.5625, 0.6562, 0.5625, 0.7188, 0.5312, 0.75, 0.5312, 0.75, 0.5625, 0.7188, 0.5625, 0.6875, 0.7188, 0.7188, 0.7188, 0.7188, 0.7478, 0.6875, 0.7478, 0.6562, 0.6562, 0.6875, 0.6562, 0.6875, 0.6875, 0.6562, 0.6875, 0.7188, 0.6562, 0.75, 0.6562, 0.75, 0.6875, 0.7188, 0.6875, 0.569, 0.375, 0.5938, 0.375, 0.5938, 0.4062, 0.5675, 0.4062, 0.5625, 0.4437, 0.5312, 0.4437, 0.5312, 0.8063, 0.5625, 0.8063, 0.6562, 0.7188, 0.6875, 0.7188, 0.6875, 0.7478, 0.6562, 0.7478, 0.4062, 0.875, 0.431, 0.875, 0.4325, 0.9062, 0.4062, 0.9062, 0.4375, 0.4437, 0.4375, 0.4135, 0.4375, 0.8365, 0.4375, 0.8063, 0.4062, 0.8438, 0.4325, 0.8438, 0.431, 0.875, 0.4062, 0.875, 0.4375, 0.9688, 0.4688, 0.9688, 0.4688, 0.9978, 0.4375, 0.9978, 0.4375, 0.3228, 0.4688, 0.3228, 0.4688, 0.9272, 0.4375, 0.9272, 0.5312, 0.2812, 0.5625, 0.2812, 0.5647, 0.3098, 0.5312, 0.3075, 0.5312, 0.09375, 0.5625, 0.09375, 0.5625, 0.125, 0.5312, 0.125, 0.5312, 0.03125, 0.5625, 0.03125, 0.5625, 0.0625, 0.5312, 0.0625, 0.8438, 0.6562, 0.8728, 0.6562, 0.8728, 0.6875, 0.8438, 0.6875, 0.4062, 0.09375, 0.4375, 0.09375, 0.4375, 0.125, 0.4062, 0.125, 0.4062, 0.03125, 0.4375, 0.03125, 0.4375, 0.0625, 0.4062, 0.0625, 0.4688, 0.03125, 0.5, 0.03125, 0.5, 0.0625, 0.4688, 0.0625, 0.4062, 0.2522, 0.4375, 0.2522, 0.4375, 0.2812, 0.4062, 0.2812, 0.4062, 0.1562, 0.4375, 0.1562, 0.4375, 0.1875, 0.4062, 0.1875, 0.4688, 0.1562, 0.5, 0.1562, 0.5, 0.1875, 0.4688, 0.1875, 0.2812, 0.5938, 0.3125, 0.5938, 0.3125, 0.625, 0.2812, 0.625, 0.2812, 0.5312, 0.3125, 0.5312, 0.3125, 0.5625, 0.2812, 0.5625, 0.3772, 0.1875, 0.4062, 0.1875, 0.4062, 0.2188, 0.3772, 0.2188, 0.1562, 0.5938, 0.1875, 0.5938, 0.1875, 0.625, 0.1562, 0.625, 0.1562, 0.5312, 0.1875, 0.5312, 0.1875, 0.5625, 0.1562, 0.5625, 0.2188, 0.5312, 0.25, 0.5312, 0.25, 0.5625, 0.2188, 0.5625, 0.8438, 0.6875, 0.8728, 0.6875, 0.8728, 0.7188, 0.8438, 0.7188, 0.1562, 0.6562, 0.1875, 0.6562, 0.1875, 0.6875, 0.1562, 0.6875, 0.2188, 0.6562, 0.25, 0.6562, 0.25, 0.6875, 0.2188, 0.6875, 0.5312, 0.5938, 0.5625, 0.5938, 0.5625, 0.625, 0.5312, 0.625, 0.5312, 0.5312, 0.5625, 0.5312, 0.5625, 0.5625, 0.5312, 0.5625, 0.3772, 0.9375, 0.4062, 0.9375, 0.4062, 0.9688, 0.3772, 0.9688, 0.4062, 0.5938, 0.4375, 0.5938, 0.4375, 0.625, 0.4062, 0.625, 0.4062, 0.5312, 0.4375, 0.5312, 0.4375, 0.5625, 0.4062, 0.5625, 0.4688, 0.5312, 0.5, 0.5312, 0.5, 0.5625, 0.4688, 0.5625, 0.4062, 0.7522, 0.4375, 0.7522, 0.4375, 0.7812, 0.4062, 0.7812, 0.4062, 0.6562, 0.4375, 0.6562, 0.4375, 0.6875, 0.4062, 0.6875, 0.4688, 0.6562, 0.5, 0.6562, 0.5, 0.6875, 0.4688, 0.6875, 0.5312, 0.3228, 0.5625, 0.3228, 0.5625, 0.9272, 0.5312, 0.9272, 0.3438, 0.6875, 0.3728, 0.6875, 0.3728, 0.7188, 0.3438, 0.7188, 0.4062, 0.375, 0.431, 0.375, 0.4325, 0.4062, 0.4062, 0.4062, 0.4062, 0.4062, 0.4325, 0.4062, 0.4348, 0.4397, 0.4062, 0.4375, 0.4688, 0.3228, 0.5, 0.3228, 0.5, 0.9272, 0.4688, 0.9272, 0.4062, 0.5022, 0.4375, 0.5022, 0.4375, 0.5312, 0.4062, 0.5312, 0.4353, 0.4402, 0.4688, 0.4425, 0.4688, 0.4688, 0.4375, 0.4688, 0.5312, 0.5022, 0.5625, 0.5022, 0.5625, 0.5312, 0.5312, 0.5312, 0.3438, 0.5625, 0.3728, 0.5625, 0.3728, 0.5938, 0.3438, 0.5938, 0.5312, 0.7522, 0.5625, 0.7522, 0.5625, 0.7812, 0.5312, 0.7812, 0.5312, 0.6562, 0.5625, 0.6562, 0.5625, 0.6875, 0.5312, 0.6875, 0.3772, 0.8125, 0.4062, 0.8125, 0.4062, 0.8438, 0.3772, 0.8438, 0.8438, 0.5625, 0.8728, 0.5625, 0.8728, 0.5938, 0.8438, 0.5938, 0.2812, 0.6562, 0.3125, 0.6562, 0.3125, 0.6875, 0.2812, 0.6875, 0.5312, 0.2522, 0.5625, 0.2522, 0.5625, 0.2812, 0.5312, 0.2812, 0.5312, 0.1562, 0.5625, 0.1562, 0.5625, 0.1875, 0.5312, 0.1875, 0.6875, 0.5022, 0.7188, 0.5022, 0.7188, 0.5312, 0.6875, 0.5312, 0.5625, 0.9688, 0.5938, 0.9688, 0.5938, 0.9978, 0.5625, 0.9978, 0.4375, 0.2812, 0.4688, 0.2812, 0.4688, 0.3075, 0.4353, 0.3098, 0.6272, 0.6562, 0.6562, 0.6562, 0.6562, 0.6875, 0.6272, 0.6875, 0.8125, 0.7188, 0.8438, 0.7188, 0.8438, 0.7478, 0.8125, 0.7478, 0.7812, 0.6562, 0.8125, 0.6562, 0.8125, 0.6875, 0.7812, 0.6875, 0.8125, 0.5022, 0.8438, 0.5022, 0.8438, 0.5312, 0.8125, 0.5312, 0.8125, 0.6562, 0.8438, 0.6562, 0.8438, 0.6875, 0.8125, 0.6875, 0.8125, 0.625, 0.8438, 0.625, 0.8438, 0.6562, 0.8125, 0.6562, 0.5938, 0.125, 0.6228, 0.125, 0.6228, 0.1562, 0.5938, 0.1562, 0.75, 0.6562, 0.7812, 0.6562, 0.7812, 0.6875, 0.75, 0.6875, 0.75, 0.625, 0.7812, 0.625, 0.7812, 0.6562, 0.75, 0.6562, 0.7812, 0.625, 0.8125, 0.625, 0.8125, 0.6562, 0.7812, 0.6562, 0.5938, 0.875, 0.6228, 0.875, 0.6228, 0.9062, 0.5938, 0.9062, 0.75, 0.6875, 0.7812, 0.6875, 0.7812, 0.7188, 0.75, 0.7188, 0.7812, 0.6875, 0.8125, 0.6875, 0.8125, 0.7188, 0.7812, 0.7188, 0.5642, 0.9392, 0.5938, 0.9375, 0.5938, 0.9688, 0.5625, 0.9688, 0.5625, 0.7812, 0.5938, 0.7812, 0.5938, 0.8125, 0.5642, 0.8108, 0.5938, 0.8438, 0.6228, 0.8438, 0.6228, 0.875, 0.5938, 0.875, 0.4688, 0.2812, 0.5, 0.2812, 0.5, 0.306, 0.4688, 0.3075, 0.4375, 0.3832, 0.4375, 0.353, 0.4375, 0.897, 0.4375, 0.8668, 0.5625, 0.2812, 0.5938, 0.2812, 0.5938, 0.3125, 0.5642, 0.3108, 0.5, 0.002243, 0.5312, 0.002243, 0.5312, 0.03125, 0.5, 0.03125, 0.4688, 0.9425, 0.5, 0.944, 0.5, 0.9688, 0.4688, 0.9688, 0.5625, 0.1562, 0.5938, 0.1562, 0.5938, 0.1875, 0.5625, 0.1875, 0.5625, 0.125, 0.5938, 0.125, 0.5938, 0.1562, 0.5625, 0.1562, 0.5938, 0.09375, 0.6228, 0.09375, 0.6228, 0.125, 0.5938, 0.125, 0.5, 0.1562, 0.5312, 0.1562, 0.5312, 0.1875, 0.5, 0.1875, 0.5, 0.125, 0.5312, 0.125, 0.5312, 0.1562, 0.5, 0.1562, 0.5312, 0.125, 0.5625, 0.125, 0.5625, 0.1562, 0.5312, 0.1562, 0.4688, 0.2188, 0.5, 0.2188, 0.5, 0.2478, 0.4688, 0.2478, 0.5, 0.1875, 0.5312, 0.1875, 0.5312, 0.2188, 0.5, 0.2188, 0.5312, 0.1875, 0.5625, 0.1875, 0.5625, 0.2188, 0.5312, 0.2188, 0.3125, 0.6562, 0.3438, 0.6562, 0.3438, 0.6875, 0.3125, 0.6875, 0.3125, 0.625, 0.3438, 0.625, 0.3438, 0.6562, 0.3125, 0.6562, 0.3772, 0.0625, 0.4062, 0.0625, 0.4062, 0.09375, 0.3772, 0.09375, 0.25, 0.6562, 0.2812, 0.6562, 0.2812, 0.6875, 0.25, 0.6875, 0.25, 0.625, 0.2812, 0.625, 0.2812, 0.6562, 0.25, 0.6562, 0.2812, 0.625, 0.3125, 0.625, 0.3125, 0.6562, 0.2812, 0.6562, 0.8438, 0.625, 0.8728, 0.625, 0.8728, 0.6562, 0.8438, 0.6562, 0.25, 0.6875, 0.2812, 0.6875, 0.2812, 0.7188, 0.25, 0.7188, 0.2812, 0.6875, 0.3125, 0.6875, 0.3125, 0.7188, 0.2812, 0.7188, 0.5625, 0.6562, 0.5938, 0.6562, 0.5938, 0.6875, 0.5625, 0.6875, 0.5625, 0.625, 0.5938, 0.625, 0.5938, 0.6562, 0.5625, 0.6562, 0.5938, 0.5938, 0.6228, 0.5938, 0.6228, 0.625, 0.5938, 0.625, 0.5, 0.6562, 0.5312, 0.6562, 0.5312, 0.6875, 0.5, 0.6875, 0.5, 0.625, 0.5312, 0.625, 0.5312, 0.6562, 0.5, 0.6562, 0.5312, 0.625, 0.5625, 0.625, 0.5625, 0.6562, 0.5312, 0.6562, 0.4688, 0.7188, 0.5, 0.7188, 0.5, 0.7478, 0.4688, 0.7478, 0.5, 0.6875, 0.5312, 0.6875, 0.5312, 0.7188, 0.5, 0.7188, 0.5312, 0.6875, 0.5625, 0.6875, 0.5625, 0.7188, 0.5312, 0.7188, 0.5642, 0.4392, 0.5938, 0.4375, 0.5938, 0.4688, 0.5625, 0.4688, 0.5, 0.944, 0.5312, 0.9425, 0.5312, 0.9688, 0.5, 0.9688, 0.5938, 0.3438, 0.6228, 0.3438, 0.6228, 0.375, 0.5938, 0.375, 0.4688, 0.4688, 0.5, 0.4688, 0.5, 0.4978, 0.4688, 0.4978, 0.4688, 0.4425, 0.5, 0.444, 0.5, 0.4688, 0.4688, 0.4688, 0.5675, 0.9062, 0.5938, 0.9062, 0.5938, 0.9375, 0.5652, 0.9397, 0.2812, 0.5022, 0.3125, 0.5022, 0.3125, 0.5312, 0.2812, 0.5312, 0.3772, 0.3438, 0.4062, 0.3438, 0.4062, 0.375, 0.3772, 0.375, 0.4375, 0.4135, 0.4375, 0.3832, 0.4375, 0.8668, 0.4375, 0.8365, 0.6272, 0.7188, 0.6562, 0.7188, 0.6562, 0.7478, 0.6272, 0.7478, 0.3772, 0.4062, 0.4062, 0.4062, 0.4062, 0.4375, 0.3772, 0.4375, 0.5675, 0.4062, 0.5938, 0.4062, 0.5938, 0.4375, 0.5652, 0.4397, 0.4062, 0.3125, 0.4348, 0.3103, 0.4325, 0.3438, 0.4062, 0.3438, 0.7812, 0.7188, 0.8125, 0.7188, 0.8125, 0.7478, 0.7812, 0.7478, 0.7188, 0.7188, 0.75, 0.7188, 0.75, 0.7478, 0.7188, 0.7478, 0.1562, 0.5022, 0.1875, 0.5022, 0.1875, 0.5312, 0.1562, 0.5312, 0.3772, 0.2188, 0.4062, 0.2188, 0.4062, 0.2478, 0.3772, 0.2478, 0.4375, 0.2522, 0.4688, 0.2522, 0.4688, 0.2812, 0.4375, 0.2812, 0.2188, 0.5022, 0.25, 0.5022, 0.25, 0.5312, 0.2188, 0.5312, 0.3772, 0.2812, 0.4062, 0.2812, 0.4062, 0.3125, 0.3772, 0.3125, 0.4062, 0.2812, 0.4375, 0.2812, 0.4358, 0.3108, 0.4062, 0.3125, 0.5652, 0.3103, 0.5938, 0.3125, 0.5938, 0.3438, 0.5675, 0.3438, 0.5938, 0.7812, 0.6228, 0.7812, 0.6228, 0.8125, 0.5938, 0.8125, 0.1272, 0.5022, 0.1562, 0.5022, 0.1562, 0.5312, 0.1272, 0.5312, 0.5, 0.3228, 0.5312, 0.3228, 0.5312, 0.9272, 0.5, 0.9272, 0.5, 0.2188, 0.5312, 0.2188, 0.5312, 0.2478, 0.5, 0.2478, 0.5625, 0.2522, 0.5938, 0.2522, 0.5938, 0.2812, 0.5625, 0.2812, 0.4375, 0.6562, 0.4688, 0.6562, 0.4688, 0.6875, 0.4375, 0.6875, 0.4375, 0.625, 0.4688, 0.625, 0.4688, 0.6562, 0.4375, 0.6562, 0.4688, 0.625, 0.5, 0.625, 0.5, 0.6562, 0.4688, 0.6562, 0.3438, 0.6562, 0.3728, 0.6562, 0.3728, 0.6875, 0.3438, 0.6875, 0.3772, 0.5938, 0.4062, 0.5938, 0.4062, 0.625, 0.3772, 0.625, 0.4062, 0.625, 0.4375, 0.625, 0.4375, 0.6562, 0.4062, 0.6562, 0.8438, 0.5022, 0.8728, 0.5022, 0.8728, 0.5312, 0.8438, 0.5312, 0.3772, 0.6562, 0.4062, 0.6562, 0.4062, 0.6875, 0.3772, 0.6875, 0.4062, 0.6875, 0.4375, 0.6875, 0.4375, 0.7188, 0.4062, 0.7188, 0.4375, 0.5312, 0.4688, 0.5312, 0.4688, 0.5625, 0.4375, 0.5625, 0.5312, 0.002243, 0.5625, 0.002243, 0.5625, 0.03125, 0.5312, 0.03125, 0.4688, 0.002243, 0.5, 0.002243, 0.5, 0.03125, 0.4688, 0.03125, 0.3438, 0.5312, 0.3728, 0.5312, 0.3728, 0.5625, 0.3438, 0.5625, 0.3438, 0.5022, 0.3728, 0.5022, 0.3728, 0.5312, 0.3438, 0.5312, 0.4375, 0.5022, 0.4688, 0.5022, 0.4688, 0.5312, 0.4375, 0.5312, 0.3438, 0.5938, 0.3728, 0.5938, 0.3728, 0.625, 0.3438, 0.625, 0.3772, 0.5312, 0.4062, 0.5312, 0.4062, 0.5625, 0.3772, 0.5625, 0.4062, 0.5625, 0.4375, 0.5625, 0.4375, 0.5938, 0.4062, 0.5938, 0.5625, 0.5312, 0.5938, 0.5312, 0.5938, 0.5625, 0.5625, 0.5625, 0.4062, 0.002243, 0.4375, 0.002243, 0.4375, 0.03125, 0.4062, 0.03125, 0.3772, 0.5022, 0.4062, 0.5022, 0.4062, 0.5312, 0.3772, 0.5312, 0.5, 0.5312, 0.5312, 0.5312, 0.5312, 0.5625, 0.5, 0.5625, 0.5, 0.4688, 0.5312, 0.4688, 0.5312, 0.4978, 0.5, 0.4978, 0.5625, 0.5022, 0.5938, 0.5022, 0.5938, 0.5312, 0.5625, 0.5312, 0.5, 0.5938, 0.5312, 0.5938, 0.5312, 0.625, 0.5, 0.625, 0.5, 0.5625, 0.5312, 0.5625, 0.5312, 0.5938, 0.5, 0.5938, 0.5312, 0.5625, 0.5625, 0.5625, 0.5625, 0.5938, 0.5312, 0.5938, 0.1875, 0.6562, 0.2188, 0.6562, 0.2188, 0.6875, 0.1875, 0.6875, 0.1875, 0.625, 0.2188, 0.625, 0.2188, 0.6562, 0.1875, 0.6562, 0.2188, 0.625, 0.25, 0.625, 0.25, 0.6562, 0.2188, 0.6562, 0.1875, 0.5022, 0.2188, 0.5022, 0.2188, 0.5312, 0.1875, 0.5312, 0.25, 0.5022, 0.2812, 0.5022, 0.2812, 0.5312, 0.25, 0.5312, 0.1562, 0.625, 0.1875, 0.625, 0.1875, 0.6562, 0.1562, 0.6562, 0.3772, 0.125, 0.4062, 0.125, 0.4062, 0.1562, 0.3772, 0.1562, 0.3772, 0.03125, 0.4062, 0.03125, 0.4062, 0.0625, 0.3772, 0.0625, 0.1562, 0.6875, 0.1875, 0.6875, 0.1875, 0.7188, 0.1562, 0.7188, 0.1875, 0.5312, 0.2188, 0.5312, 0.2188, 0.5625, 0.1875, 0.5625, 0.3772, 0.3125, 0.4062, 0.3125, 0.4062, 0.3438, 0.3772, 0.3438, 0.5, 0.5022, 0.5312, 0.5022, 0.5312, 0.5312, 0.5, 0.5312, 0.3125, 0.5022, 0.3438, 0.5022, 0.3438, 0.5312, 0.3125, 0.5312, 0.3772, 0.2522, 0.4062, 0.2522, 0.4062, 0.2812, 0.3772, 0.2812, 0.4375, 0.4688, 0.4688, 0.4688, 0.4688, 0.4978, 0.4375, 0.4978, 0.1272, 0.625, 0.1562, 0.625, 0.1562, 0.6562, 0.1272, 0.6562, 0.3772, 0.1562, 0.4062, 0.1562, 0.4062, 0.1875, 0.3772, 0.1875, 0.1562, 0.5625, 0.1875, 0.5625, 0.1875, 0.5938, 0.1562, 0.5938, 0.3125, 0.5312, 0.3438, 0.5312, 0.3438, 0.5625, 0.3125, 0.5625, 0.3772, 0.4375, 0.4062, 0.4375, 0.4062, 0.4688, 0.3772, 0.4688, 0.3772, 0.4688, 0.4062, 0.4688, 0.4062, 0.4978, 0.3772, 0.4978, 0.25, 0.5312, 0.2812, 0.5312, 0.2812, 0.5625, 0.25, 0.5625, 0.3772, 0.375, 0.4062, 0.375, 0.4062, 0.4062, 0.3772, 0.4062, 0.5625, 0.4688, 0.5938, 0.4688, 0.5938, 0.4978, 0.5625, 0.4978, 0.25, 0.5938, 0.2812, 0.5938, 0.2812, 0.625, 0.25, 0.625, 0.25, 0.5625, 0.2812, 0.5625, 0.2812, 0.5938, 0.25, 0.5938, 0.2812, 0.5625, 0.3125, 0.5625, 0.3125, 0.5938, 0.2812, 0.5938, 0.4375, 0.1562, 0.4688, 0.1562, 0.4688, 0.1875, 0.4375, 0.1875, 0.4375, 0.125, 0.4688, 0.125, 0.4688, 0.1562, 0.4375, 0.1562, 0.4688, 0.125, 0.5, 0.125, 0.5, 0.1562, 0.4688, 0.1562, 0.1272, 0.5312, 0.1562, 0.5312, 0.1562, 0.5625, 0.1272, 0.5625, 0.3772, 0.09375, 0.4062, 0.09375, 0.4062, 0.125, 0.3772, 0.125, 0.4062, 0.125, 0.4375, 0.125, 0.4375, 0.1562, 0.4062, 0.1562, 0.5938, 0.002243, 0.6228, 0.002243, 0.6228, 0.03125, 0.5938, 0.03125, 0.1272, 0.5625, 0.1562, 0.5625, 0.1562, 0.5938, 0.1272, 0.5938, 0.4062, 0.1875, 0.4375, 0.1875, 0.4375, 0.2188, 0.4062, 0.2188, 0.4375, 0.03125, 0.4688, 0.03125, 0.4688, 0.0625, 0.4375, 0.0625, 0.5625, 0.7188, 0.5938, 0.7188, 0.5938, 0.7478, 0.5625, 0.7478, 0.4688, 0.9688, 0.5, 0.9688, 0.5, 0.9978, 0.4688, 0.9978, 0.1272, 0.6562, 0.1562, 0.6562, 0.1562, 0.6875, 0.1272, 0.6875, 0.3772, 0.9688, 0.4062, 0.9688, 0.4062, 0.9978, 0.3772, 0.9978, 0.4062, 0.9688, 0.4375, 0.9688, 0.4375, 0.9978, 0.4062, 0.9978, 0.1272, 0.5938, 0.1562, 0.5938, 0.1562, 0.625, 0.1272, 0.625, 0.1272, 0.6875, 0.1562, 0.6875, 0.1562, 0.7188, 0.1272, 0.7188, 0.4062, 0.0625, 0.4375, 0.0625, 0.4375, 0.09375, 0.4062, 0.09375, 0.5625, 0.03125, 0.5938, 0.03125, 0.5938, 0.0625, 0.5625, 0.0625, 0.4375, 0.7188, 0.4688, 0.7188, 0.4688, 0.7478, 0.4375, 0.7478, 0.5938, 0.9688, 0.6228, 0.9688, 0.6228, 0.9978, 0.5938, 0.9978, 0.5, 0.03125, 0.5312, 0.03125, 0.5312, 0.0625, 0.5, 0.0625, 0.5, 0.7522, 0.5312, 0.7522, 0.5312, 0.7812, 0.5, 0.7812, 0.5312, 0.9688, 0.5625, 0.9688, 0.5625, 0.9978, 0.5312, 0.9978, 0.5, 0.09375, 0.5312, 0.09375, 0.5312, 0.125, 0.5, 0.125, 0.5, 0.0625, 0.5312, 0.0625, 0.5312, 0.09375, 0.5, 0.09375, 0.5312, 0.0625, 0.5625, 0.0625, 0.5625, 0.09375, 0.5312, 0.09375, 0.4353, 0.9402, 0.4688, 0.9425, 0.4688, 0.9688, 0.4375, 0.9688, 0.4062, 0.3438, 0.4325, 0.3438, 0.431, 0.375, 0.4062, 0.375, 0.5675, 0.3438, 0.5938, 0.3438, 0.5938, 0.375, 0.569, 0.375, 0.1562, 0.7188, 0.1875, 0.7188, 0.1875, 0.7478, 0.1562, 0.7478, 0.3772, 0.8438, 0.4062, 0.8438, 0.4062, 0.875, 0.3772, 0.875, 0.5675, 0.8438, 0.5938, 0.8438, 0.5938, 0.875, 0.569, 0.875, 0.1272, 0.7188, 0.1562, 0.7188, 0.1562, 0.7478, 0.1272, 0.7478, 0.1875, 0.7188, 0.2188, 0.7188, 0.2188, 0.7478, 0.1875, 0.7478, 0.4062, 0.9062, 0.4325, 0.9062, 0.4348, 0.9397, 0.4062, 0.9375, 0.4688, 0.4437, 0.4375, 0.4437, 0.4375, 0.8063, 0.4688, 0.8063, 0.4375, 0.2188, 0.4688, 0.2188, 0.4688, 0.2478, 0.4375, 0.2478, 0.5, 0.2522, 0.5312, 0.2522, 0.5312, 0.2812, 0.5, 0.2812, 0.2812, 0.7188, 0.3125, 0.7188, 0.3125, 0.7478, 0.2812, 0.7478, 0.3438, 0.7188, 0.3728, 0.7188, 0.3728, 0.7478, 0.3438, 0.7478, 0.4375, 0.7522, 0.4688, 0.7522, 0.4688, 0.7812, 0.4375, 0.7812, 0.2188, 0.7188, 0.25, 0.7188, 0.25, 0.7478, 0.2188, 0.7478, 0.3125, 0.7188, 0.3438, 0.7188, 0.3438, 0.7478, 0.3125, 0.7478, 0.4062, 0.7812, 0.4375, 0.7812, 0.4358, 0.8108, 0.4062, 0.8125, 0.5652, 0.8103, 0.5938, 0.8125, 0.5938, 0.8438, 0.5675, 0.8438, 0.5625, 0.2188, 0.5938, 0.2188, 0.5938, 0.2478, 0.5625, 0.2478, 0.3772, 0.7522, 0.4062, 0.7522, 0.4062, 0.7812, 0.3772, 0.7812, 0.4688, 0.7812, 0.5, 0.7812, 0.5, 0.806, 0.4688, 0.8075, 0.5, 0.7188, 0.5312, 0.7188, 0.5312, 0.7478, 0.5, 0.7478, 0.5625, 0.7522, 0.5938, 0.7522, 0.5938, 0.7812, 0.5625, 0.7812, 0.4375, 0.353, 0.4375, 0.3228, 0.4375, 0.9272, 0.4375, 0.897, 0.4062, 0.8125, 0.4348, 0.8103, 0.4325, 0.8438, 0.4062, 0.8438, 0.5, 0.2812, 0.5312, 0.2812, 0.5312, 0.3075, 0.5, 0.306, 0.6875, 0.6562, 0.7188, 0.6562, 0.7188, 0.6875, 0.6875, 0.6875, 0.6875, 0.625, 0.7188, 0.625, 0.7188, 0.6562, 0.6875, 0.6562, 0.7188, 0.625, 0.75, 0.625, 0.75, 0.6562, 0.7188, 0.6562, 0.6272, 0.6875, 0.6562, 0.6875, 0.6562, 0.7188, 0.6272, 0.7188, 0.5938, 0.625, 0.6228, 0.625, 0.6228, 0.6562, 0.5938, 0.6562, 0.6562, 0.625, 0.6875, 0.625, 0.6875, 0.6562, 0.6562, 0.6562, 0.5938, 0.7188, 0.6228, 0.7188, 0.6228, 0.7478, 0.5938, 0.7478, 0.5938, 0.6875, 0.6228, 0.6875, 0.6228, 0.7188, 0.5938, 0.7188, 0.6562, 0.6875, 0.6875, 0.6875, 0.6875, 0.7188, 0.6562, 0.7188, 0.6875, 0.5312, 0.7188, 0.5312, 0.7188, 0.5625, 0.6875, 0.5625, 0.5938, 0.4375, 0.6228, 0.4375, 0.6228, 0.4688, 0.5938, 0.4688, 0.3772, 0.625, 0.4062, 0.625, 0.4062, 0.6562, 0.3772, 0.6562, 0.6272, 0.5625, 0.6562, 0.5625, 0.6562, 0.5938, 0.6272, 0.5938, 0.5938, 0.4688, 0.6228, 0.4688, 0.6228, 0.4978, 0.5938, 0.4978, 0.5938, 0.4062, 0.6228, 0.4062, 0.6228, 0.4375, 0.5938, 0.4375, 0.6272, 0.625, 0.6562, 0.625, 0.6562, 0.6562, 0.6272, 0.6562, 0.5938, 0.5625, 0.6228, 0.5625, 0.6228, 0.5938, 0.5938, 0.5938, 0.6562, 0.5625, 0.6875, 0.5625, 0.6875, 0.5938, 0.6562, 0.5938, 0.8125, 0.5312, 0.8438, 0.5312, 0.8438, 0.5625, 0.8125, 0.5625, 0.5938, 0.3125, 0.6228, 0.3125, 0.6228, 0.3438, 0.5938, 0.3438, 0.5938, 0.2188, 0.6228, 0.2188, 0.6228, 0.2478, 0.5938, 0.2478, 0.75, 0.5312, 0.7812, 0.5312, 0.7812, 0.5625, 0.75, 0.5625, 0.5938, 0.375, 0.6228, 0.375, 0.6228, 0.4062, 0.5938, 0.4062, 0.5938, 0.2812, 0.6228, 0.2812, 0.6228, 0.3125, 0.5938, 0.3125, 0.75, 0.5938, 0.7812, 0.5938, 0.7812, 0.625, 0.75, 0.625, 0.75, 0.5625, 0.7812, 0.5625, 0.7812, 0.5938, 0.75, 0.5938, 0.7812, 0.5625, 0.8125, 0.5625, 0.8125, 0.5938, 0.7812, 0.5938, 0.8125, 0.5938, 0.8438, 0.5938, 0.8438, 0.625, 0.8125, 0.625, 0.8125, 0.5625, 0.8438, 0.5625, 0.8438, 0.5938, 0.8125, 0.5938, 0.5938, 0.1875, 0.6228, 0.1875, 0.6228, 0.2188, 0.5938, 0.2188, 0.6875, 0.5938, 0.7188, 0.5938, 0.7188, 0.625, 0.6875, 0.625, 0.6875, 0.5625, 0.7188, 0.5625, 0.7188, 0.5938, 0.6875, 0.5938, 0.7188, 0.5625, 0.75, 0.5625, 0.75, 0.5938, 0.7188, 0.5938, 0.5938, 0.8125, 0.6228, 0.8125, 0.6228, 0.8438, 0.5938, 0.8438, 0.6875, 0.6875, 0.7188, 0.6875, 0.7188, 0.7188, 0.6875, 0.7188, 0.7188, 0.6875, 0.75, 0.6875, 0.75, 0.7188, 0.7188, 0.7188, 0.569, 0.875, 0.5938, 0.875, 0.5938, 0.9062, 0.5675, 0.9062, 0.5625, 0.4135, 0.5625, 0.4437, 0.5625, 0.8063, 0.5625, 0.8365, 0.6272, 0.5312, 0.6562, 0.5312, 0.6562, 0.5625, 0.6272, 0.5625, 0.5, 0.444, 0.5312, 0.4425, 0.5312, 0.4688, 0.5, 0.4688, 0.4375, 0.7812, 0.4688, 0.7812, 0.4688, 0.8075, 0.4353, 0.8098, 0.5312, 0.7812, 0.5625, 0.7812, 0.5647, 0.8098, 0.5312, 0.8075, 0.4375, 0.002243, 0.4688, 0.002243, 0.4688, 0.03125, 0.4375, 0.03125, 0.4062, 0.9375, 0.4358, 0.9392, 0.4375, 0.9688, 0.4062, 0.9688, 0.5, 0.7812, 0.5312, 0.7812, 0.5312, 0.8075, 0.5, 0.806, 0.5625, 0.09375, 0.5938, 0.09375, 0.5938, 0.125, 0.5625, 0.125, 0.5625, 0.0625, 0.5938, 0.0625, 0.5938, 0.09375, 0.5625, 0.09375, 0.5938, 0.03125, 0.6228, 0.03125, 0.6228, 0.0625, 0.5938, 0.0625, 0.4375, 0.09375, 0.4688, 0.09375, 0.4688, 0.125, 0.4375, 0.125, 0.4375, 0.0625, 0.4688, 0.0625, 0.4688, 0.09375, 0.4375, 0.09375, 0.4688, 0.0625, 0.5, 0.0625, 0.5, 0.09375, 0.4688, 0.09375, 0.4062, 0.2188, 0.4375, 0.2188, 0.4375, 0.2478, 0.4062, 0.2478, 0.4375, 0.1875, 0.4688, 0.1875, 0.4688, 0.2188, 0.4375, 0.2188, 0.4688, 0.1875, 0.5, 0.1875, 0.5, 0.2188, 0.4688, 0.2188, 0.3125, 0.5938, 0.3438, 0.5938, 0.3438, 0.625, 0.3125, 0.625, 0.3125, 0.5625, 0.3438, 0.5625, 0.3438, 0.5938, 0.3125, 0.5938, 0.3772, 0.5625, 0.4062, 0.5625, 0.4062, 0.5938, 0.3772, 0.5938, 0.1875, 0.5938, 0.2188, 0.5938, 0.2188, 0.625, 0.1875, 0.625, 0.1875, 0.5625, 0.2188, 0.5625, 0.2188, 0.5938, 0.1875, 0.5938, 0.2188, 0.5625, 0.25, 0.5625, 0.25, 0.5938, 0.2188, 0.5938, 0.3772, 0.9062, 0.4062, 0.9062, 0.4062, 0.9375, 0.3772, 0.9375, 0.1875, 0.6875, 0.2188, 0.6875, 0.2188, 0.7188, 0.1875, 0.7188, 0.2188, 0.6875, 0.25, 0.6875, 0.25, 0.7188, 0.2188, 0.7188, 0.5625, 0.5938, 0.5938, 0.5938, 0.5938, 0.625, 0.5625, 0.625, 0.5625, 0.5625, 0.5938, 0.5625, 0.5938, 0.5938, 0.5625, 0.5938, 0.5938, 0.5312, 0.6228, 0.5312, 0.6228, 0.5625, 0.5938, 0.5625, 0.4375, 0.5938, 0.4688, 0.5938, 0.4688, 0.625, 0.4375, 0.625, 0.4375, 0.5625, 0.4688, 0.5625, 0.4688, 0.5938, 0.4375, 0.5938, 0.4688, 0.5625, 0.5, 0.5625, 0.5, 0.5938, 0.4688, 0.5938, 0.4062, 0.7188, 0.4375, 0.7188, 0.4375, 0.7478, 0.4062, 0.7478, 0.4375, 0.6875, 0.4688, 0.6875, 0.4688, 0.7188, 0.4375, 0.7188, 0.4688, 0.6875, 0.5, 0.6875, 0.5, 0.7188, 0.4688, 0.7188, 0.5625, 0.3832, 0.5625, 0.4135, 0.5625, 0.8365, 0.5625, 0.8668, 0.5625, 0.3228, 0.5625, 0.353, 0.5625, 0.897, 0.5625, 0.9272, 0.7812, 0.5022, 0.8125, 0.5022, 0.8125, 0.5312, 0.7812, 0.5312, 0.4062, 0.4688, 0.4375, 0.4688, 0.4375, 0.4978, 0.4062, 0.4978, 0.4062, 0.4375, 0.4358, 0.4392, 0.4375, 0.4688, 0.4062, 0.4688, 0.5, 0.4437, 0.4688, 0.4437, 0.4688, 0.8063, 0.5, 0.8063, 0.5312, 0.4688, 0.5625, 0.4688, 0.5625, 0.4978, 0.5312, 0.4978, 0.5312, 0.4425, 0.5647, 0.4402, 0.5625, 0.4688, 0.5312, 0.4688, 0.6562, 0.5022, 0.6875, 0.5022, 0.6875, 0.5312, 0.6562, 0.5312, 0.5312, 0.7188, 0.5625, 0.7188, 0.5625, 0.7478, 0.5312, 0.7478, 0.5625, 0.6875, 0.5938, 0.6875, 0.5938, 0.7188, 0.5625, 0.7188, 0.5938, 0.6562, 0.6228, 0.6562, 0.6228, 0.6875, 0.5938, 0.6875, 0.3772, 0.7812, 0.4062, 0.7812, 0.4062, 0.8125, 0.3772, 0.8125, 0.3125, 0.6875, 0.3438, 0.6875, 0.3438, 0.7188, 0.3125, 0.7188, 0.3772, 0.6875, 0.4062, 0.6875, 0.4062, 0.7188, 0.3772, 0.7188, 0.5312, 0.2188, 0.5625, 0.2188, 0.5625, 0.2478, 0.5312, 0.2478, 0.5625, 0.1875, 0.5938, 0.1875, 0.5938, 0.2188, 0.5625, 0.2188, 0.8438, 0.5312, 0.8728, 0.5312, 0.8728, 0.5625, 0.8438, 0.5625, 0.5625, 0.002243, 0.5938, 0.002243, 0.5938, 0.03125, 0.5625, 0.03125, 0.5312, 0.9425, 0.5647, 0.9402, 0.5625, 0.9688, 0.5312, 0.9688, 0.5938, 0.9062, 0.6228, 0.9062, 0.6228, 0.9375, 0.5938, 0.9375, 0.5938, 0.9375, 0.6228, 0.9375, 0.6228, 0.9688, 0.5938, 0.9688, 0.8125, 0.6875, 0.8438, 0.6875, 0.8438, 0.7188, 0.8125, 0.7188, 0.5938, 0.0625, 0.6228, 0.0625, 0.6228, 0.09375, 0.5938, 0.09375, 0.5675, 0.8438, 0.569, 0.875, 0.5625, 0.875, 0.5625, 0.8438, 0.5625, 0.8438, 0.5625, 0.875, 0.5625, 0.8668, 0.5625, 0.8365, 0.5312, 0.8063, 0.5, 0.8063, 0.5, 0.8125, 0.5312, 0.8125, 0.5312, 0.8125, 0.5, 0.8125, 0.5, 0.806, 0.5312, 0.8075, 0.4375, 0.8365, 0.4375, 0.8668, 0.4375, 0.875, 0.4375, 0.8438, 0.4375, 0.8438, 0.4375, 0.875, 0.431, 0.875, 0.4325, 0.8438, 0.4688, 0.8063, 0.4375, 0.8063, 0.4375, 0.8125, 0.4688, 0.8125, 0.4688, 0.8125, 0.4375, 0.8125, 0.4353, 0.8098, 0.4688, 0.8075, 0.4375, 0.897, 0.4375, 0.9272, 0.4375, 0.9375, 0.4375, 0.9062, 0.4375, 0.9062, 0.4375, 0.9375, 0.4348, 0.9397, 0.4325, 0.9062, 0.4688, 0.9425, 0.4353, 0.9402, 0.4375, 0.9375, 0.4688, 0.9375, 0.4688, 0.9375, 0.4375, 0.9375, 0.4375, 0.9272, 0.4688, 0.9272, 0.5675, 0.3438, 0.569, 0.375, 0.5625, 0.375, 0.5625, 0.3438, 0.5625, 0.3438, 0.5625, 0.375, 0.5625, 0.3832, 0.5625, 0.353, 0.5312, 0.3228, 0.5, 0.3228, 0.5, 0.3125, 0.5312, 0.3125, 0.5312, 0.3125, 0.5, 0.3125, 0.5, 0.306, 0.5312, 0.3075, 0.4375, 0.353, 0.4375, 0.3832, 0.4375, 0.375, 0.4375, 0.3438, 0.4375, 0.3438, 0.4375, 0.375, 0.431, 0.375, 0.4325, 0.3438, 0.4688, 0.3228, 0.4375, 0.3228, 0.4375, 0.3125, 0.4688, 0.3125, 0.4688, 0.3125, 0.4375, 0.3125, 0.4353, 0.3098, 0.4688, 0.3075, 0.4375, 0.4135, 0.4375, 0.4437, 0.4375, 0.4375, 0.4375, 0.4062, 0.4375, 0.4062, 0.4375, 0.4375, 0.4348, 0.4397, 0.4325, 0.4062, 0.4688, 0.4425, 0.4353, 0.4402, 0.4375, 0.4375, 0.4688, 0.4375, 0.4688, 0.4375, 0.4375, 0.4375, 0.4375, 0.4437, 0.4688, 0.4437, 0.5675, 0.4062, 0.5652, 0.4397, 0.5625, 0.4375, 0.5625, 0.4062, 0.5625, 0.4062, 0.5625, 0.4375, 0.5625, 0.4437, 0.5625, 0.4135, 0.5312, 0.4425, 0.5, 0.444, 0.5, 0.4375, 0.5312, 0.4375, 0.5312, 0.4375, 0.5, 0.4375, 0.5, 0.4437, 0.5312, 0.4437, 0.5675, 0.9062, 0.5652, 0.9397, 0.5625, 0.9375, 0.5625, 0.9062, 0.5625, 0.9062, 0.5625, 0.9375, 0.5625, 0.9272, 0.5625, 0.897, 0.5312, 0.9425, 0.5, 0.944, 0.5, 0.9375, 0.5312, 0.9375, 0.5312, 0.9375, 0.5, 0.9375, 0.5, 0.9272, 0.5312, 0.9272, 0.5652, 0.8103, 0.5675, 0.8438, 0.5625, 0.8438, 0.5625, 0.8125, 0.5625, 0.8125, 0.5625, 0.8438, 0.5625, 0.8365, 0.5625, 0.8063, 0.5625, 0.8063, 0.5312, 0.8063, 0.5312, 0.8125, 0.5625, 0.8125, 0.5625, 0.8125, 0.5312, 0.8125, 0.5312, 0.8075, 0.5647, 0.8098, 0.4375, 0.8063, 0.4375, 0.8365, 0.4375, 0.8438, 0.4375, 0.8125, 0.4375, 0.8125, 0.4375, 0.8438, 0.4325, 0.8438, 0.4348, 0.8103, 0.5, 0.8063, 0.4688, 0.8063, 0.4688, 0.8125, 0.5, 0.8125, 0.5, 0.8125, 0.4688, 0.8125, 0.4688, 0.8075, 0.5, 0.806, 0.4375, 0.8668, 0.4375, 0.897, 0.4375, 0.9062, 0.4375, 0.875, 0.4375, 0.875, 0.4375, 0.9062, 0.4325, 0.9062, 0.431, 0.875, 0.5, 0.944, 0.4688, 0.9425, 0.4688, 0.9375, 0.5, 0.9375, 0.5, 0.9375, 0.4688, 0.9375, 0.4688, 0.9272, 0.5, 0.9272, 0.5652, 0.3103, 0.5675, 0.3438, 0.5625, 0.3438, 0.5625, 0.3125, 0.5625, 0.3125, 0.5625, 0.3438, 0.5625, 0.353, 0.5625, 0.3228, 0.5625, 0.3228, 0.5312, 0.3228, 0.5312, 0.3125, 0.5625, 0.3125, 0.5625, 0.3125, 0.5312, 0.3125, 0.5312, 0.3075, 0.5647, 0.3098, 0.4375, 0.3228, 0.4375, 0.353, 0.4375, 0.3438, 0.4375, 0.3125, 0.4375, 0.3125, 0.4375, 0.3438, 0.4325, 0.3438, 0.4348, 0.3103, 0.5, 0.3228, 0.4688, 0.3228, 0.4688, 0.3125, 0.5, 0.3125, 0.5, 0.3125, 0.4688, 0.3125, 0.4688, 0.3075, 0.5, 0.306, 0.4375, 0.3832, 0.4375, 0.4135, 0.4375, 0.4062, 0.4375, 0.375, 0.4375, 0.375, 0.4375, 0.4062, 0.4325, 0.4062, 0.431, 0.375, 0.5, 0.444, 0.4688, 0.4425, 0.4688, 0.4375, 0.5, 0.4375, 0.5, 0.4375, 0.4688, 0.4375, 0.4688, 0.4437, 0.5, 0.4437, 0.569, 0.375, 0.5675, 0.4062, 0.5625, 0.4062, 0.5625, 0.375, 0.5625, 0.375, 0.5625, 0.4062, 0.5625, 0.4135, 0.5625, 0.3832, 0.5647, 0.4402, 0.5312, 0.4425, 0.5312, 0.4375, 0.5625, 0.4375, 0.5625, 0.4375, 0.5312, 0.4375, 0.5312, 0.4437, 0.5625, 0.4437, 0.569, 0.875, 0.5675, 0.9062, 0.5625, 0.9062, 0.5625, 0.875, 0.5625, 0.875, 0.5625, 0.9062, 0.5625, 0.897, 0.5625, 0.8668, 0.5647, 0.9402, 0.5312, 0.9425, 0.5312, 0.9375, 0.5625, 0.9375, 0.5625, 0.9375, 0.5312, 0.9375, 0.5312, 0.9272, 0.5625, 0.9272, 0.5312, 0.4437, 0.5, 0.4437, 0.5, 0.8063, 0.5312, 0.8063, 0.6272, 0.5022, 0.625, 0.5022, 0.6247, 0.5, 0.6272, 0.5, 0.6228, 0.5022, 0.6228, 0.5, 0.6247, 0.5, 0.625, 0.5022, 0.6228, 0.4978, 0.625, 0.4978, 0.6247, 0.5, 0.6228, 0.5, 0.3772, 0.4978, 0.3772, 0.5, 0.375, 0.5003, 0.375, 0.4978, 0.3772, 0.5022, 0.375, 0.5022, 0.375, 0.5003, 0.3772, 0.5, 0.3728, 0.5022, 0.3728, 0.5, 0.375, 0.5003, 0.375, 0.5022, 0.6272, 0.7478, 0.6272, 0.75, 0.625, 0.7497, 0.625, 0.7478, 0.6228, 0.7522, 0.6228, 0.75, 0.625, 0.7497, 0.625, 0.7522, 0.6228, 0.7478, 0.625, 0.7478, 0.625, 0.7497, 0.6228, 0.75, 0.3772, 0.7478, 0.3772, 0.75, 0.3753, 0.75, 0.375, 0.7478, 0.3772, 0.7522, 0.375, 0.7522, 0.3753, 0.75, 0.3772, 0.75, 0.3728, 0.7478, 0.375, 0.7478, 0.3753, 0.75, 0.3728, 0.75, 0.8728, 0.5022, 0.8728, 0.5, 0.8741, 0.5, 0.875, 0.5022, 0.6228, 0.2522, 0.6228, 0.25, 0.6241, 0.25, 0.625, 0.2522, 0.6228, 0.2478, 0.625, 0.2478, 0.625, 0.2491, 0.6228, 0.25, 0.1272, 0.5022, 0.125, 0.5022, 0.125, 0.5009, 0.1272, 0.5, 0.3772, 0.2478, 0.3772, 0.25, 0.3759, 0.25, 0.375, 0.2478, 0.3772, 0.2522, 0.375, 0.2522, 0.375, 0.2509, 0.3772, 0.25, 0.6228, 0.002243, 0.6228, 0.0, 0.6241, 0.0, 0.625, 0.002243, 0.6228, 0.9978, 0.625, 0.9978, 0.625, 0.9991, 0.6228, 1.0, 0.8728, 0.7478, 0.875, 0.7478, 0.875, 0.7491, 0.8728, 0.75, 0.1272, 0.7478, 0.1272, 0.75, 0.1259, 0.75, 0.125, 0.7478, 0.3772, 0.9978, 0.3772, 1.0, 0.3759, 1.0, 0.375, 0.9978, 0.3772, 0.002243, 0.375, 0.002243, 0.375, 0.000948, 0.3772, 0.0, 0.1272, 0.7188, 0.1272, 0.7478, 0.125, 0.7478, 0.125, 0.7188, 0.375, 0.03125, 0.375, 0.002243, 0.3772, 0.002243, 0.3772, 0.03125, 0.1562, 0.5022, 0.1272, 0.5022, 0.1272, 0.5, 0.1562, 0.5, 0.375, 0.2812, 0.375, 0.2522, 0.3772, 0.2522, 0.3772, 0.2812, 0.4062, 0.5022, 0.3772, 0.5022, 0.3772, 0.5, 0.4062, 0.5, 0.4062, 0.5, 0.3772, 0.5, 0.3772, 0.4978, 0.4062, 0.4978, 0.5938, 0.9978, 0.6228, 0.9978, 0.6228, 1.0, 0.5938, 1.0, 0.5938, 0.0, 0.6228, 0.0, 0.6228, 0.002243, 0.5938, 0.002243, 0.4062, 0.7522, 0.3772, 0.7522, 0.3772, 0.75, 0.4062, 0.75, 0.4062, 0.75, 0.3772, 0.75, 0.3772, 0.7478, 0.4062, 0.7478, 0.4062, 0.2522, 0.3772, 0.2522, 0.3772, 0.25, 0.4062, 0.25, 0.4062, 0.25, 0.3772, 0.25, 0.3772, 0.2478, 0.4062, 0.2478, 0.8438, 0.7478, 0.8728, 0.7478, 0.8728, 0.75, 0.8438, 0.75, 0.625, 0.9688, 0.625, 0.9978, 0.6228, 0.9978, 0.6228, 0.9688, 0.6272, 0.7188, 0.6272, 0.7478, 0.625, 0.7478, 0.625, 0.7188, 0.625, 0.7188, 0.625, 0.7478, 0.6228, 0.7478, 0.6228, 0.7188, 0.3438, 0.7478, 0.3728, 0.7478, 0.3728, 0.75, 0.3438, 0.75, 0.375, 0.7812, 0.375, 0.7522, 0.3772, 0.7522, 0.3772, 0.7812, 0.8728, 0.5312, 0.8728, 0.5022, 0.875, 0.5022, 0.875, 0.5312, 0.625, 0.2188, 0.625, 0.2478, 0.6228, 0.2478, 0.6228, 0.2188, 0.6562, 0.5022, 0.6272, 0.5022, 0.6272, 0.5, 0.6562, 0.5, 0.625, 0.4688, 0.625, 0.4978, 0.6228, 0.4978, 0.6228, 0.4688, 0.3728, 0.5312, 0.3728, 0.5022, 0.375, 0.5022, 0.375, 0.5312, 0.375, 0.5312, 0.375, 0.5022, 0.3772, 0.5022, 0.3772, 0.5312, 0.1272, 0.5938, 0.1272, 0.625, 0.125, 0.625, 0.125, 0.5938, 0.375, 0.1562, 0.375, 0.125, 0.3772, 0.125, 0.3772, 0.1562, 0.2812, 0.5022, 0.25, 0.5022, 0.25, 0.5, 0.2812, 0.5, 0.375, 0.4062, 0.375, 0.375, 0.3772, 0.375, 0.3772, 0.4062, 0.5312, 0.5022, 0.5, 0.5022, 0.5, 0.5, 0.5312, 0.5, 0.5312, 0.5, 0.5, 0.5, 0.5, 0.4978, 0.5312, 0.4978, 0.4688, 0.9978, 0.5, 0.9978, 0.5, 1.0, 0.4688, 1.0, 0.4688, 0.0, 0.5, 0.0, 0.5, 0.002243, 0.4688, 0.002243, 0.5312, 0.7522, 0.5, 0.7522, 0.5, 0.75, 0.5312, 0.75, 0.5312, 0.75, 0.5, 0.75, 0.5, 0.7478, 0.5312, 0.7478, 0.5312, 0.2522, 0.5, 0.2522, 0.5, 0.25, 0.5312, 0.25, 0.5312, 0.25, 0.5, 0.25, 0.5, 0.2478, 0.5312, 0.2478, 0.7188, 0.7478, 0.75, 0.7478, 0.75, 0.75, 0.7188, 0.75, 0.625, 0.8438, 0.625, 0.875, 0.6228, 0.875, 0.6228, 0.8438, 0.6272, 0.5938, 0.6272, 0.625, 0.625, 0.625, 0.625, 0.5938, 0.625, 0.5938, 0.625, 0.625, 0.6228, 0.625, 0.6228, 0.5938, 0.2188, 0.7478, 0.25, 0.7478, 0.25, 0.75, 0.2188, 0.75, 0.375, 0.9062, 0.375, 0.875, 0.3772, 0.875, 0.3772, 0.9062, 0.8728, 0.6562, 0.8728, 0.625, 0.875, 0.625, 0.875, 0.6562, 0.625, 0.09375, 0.625, 0.125, 0.6228, 0.125, 0.6228, 0.09375, 0.7812, 0.5022, 0.75, 0.5022, 0.75, 0.5, 0.7812, 0.5, 0.625, 0.3438, 0.625, 0.375, 0.6228, 0.375, 0.6228, 0.3438, 0.3728, 0.6562, 0.3728, 0.625, 0.375, 0.625, 0.375, 0.6562, 0.375, 0.6562, 0.375, 0.625, 0.3772, 0.625, 0.3772, 0.6562, 0.1272, 0.6562, 0.1272, 0.6875, 0.125, 0.6875, 0.125, 0.6562, 0.375, 0.09375, 0.375, 0.0625, 0.3772, 0.0625, 0.3772, 0.09375, 0.2188, 0.5022, 0.1875, 0.5022, 0.1875, 0.5, 0.2188, 0.5, 0.375, 0.3438, 0.375, 0.3125, 0.3772, 0.3125, 0.3772, 0.3438, 0.4688, 0.5022, 0.4375, 0.5022, 0.4375, 0.5, 0.4688, 0.5, 0.4688, 0.5, 0.4375, 0.5, 0.4375, 0.4978, 0.4688, 0.4978, 0.5312, 0.9978, 0.5625, 0.9978, 0.5625, 1.0, 0.5312, 1.0, 0.5312, 0.0, 0.5625, 0.0, 0.5625, 0.002243, 0.5312, 0.002243, 0.4688, 0.7522, 0.4375, 0.7522, 0.4375, 0.75, 0.4688, 0.75, 0.4688, 0.75, 0.4375, 0.75, 0.4375, 0.7478, 0.4688, 0.7478, 0.4688, 0.2522, 0.4375, 0.2522, 0.4375, 0.25, 0.4688, 0.25, 0.4688, 0.25, 0.4375, 0.25, 0.4375, 0.2478, 0.4688, 0.2478, 0.7812, 0.7478, 0.8125, 0.7478, 0.8125, 0.75, 0.7812, 0.75, 0.625, 0.9062, 0.625, 0.9375, 0.6228, 0.9375, 0.6228, 0.9062, 0.6272, 0.6562, 0.6272, 0.6875, 0.625, 0.6875, 0.625, 0.6562, 0.625, 0.6562, 0.625, 0.6875, 0.6228, 0.6875, 0.6228, 0.6562, 0.2812, 0.7478, 0.3125, 0.7478, 0.3125, 0.75, 0.2812, 0.75, 0.375, 0.8438, 0.375, 0.8125, 0.3772, 0.8125, 0.3772, 0.8438, 0.8728, 0.5938, 0.8728, 0.5625, 0.875, 0.5625, 0.875, 0.5938, 0.625, 0.1562, 0.625, 0.1875, 0.6228, 0.1875, 0.6228, 0.1562, 0.7188, 0.5022, 0.6875, 0.5022, 0.6875, 0.5, 0.7188, 0.5, 0.625, 0.4062, 0.625, 0.4375, 0.6228, 0.4375, 0.6228, 0.4062, 0.3728, 0.5938, 0.3728, 0.5625, 0.375, 0.5625, 0.375, 0.5938, 0.375, 0.5938, 0.375, 0.5625, 0.3772, 0.5625, 0.3772, 0.5938, 0.1272, 0.5312, 0.1272, 0.5625, 0.125, 0.5625, 0.125, 0.5312, 0.375, 0.2188, 0.375, 0.1875, 0.3772, 0.1875, 0.3772, 0.2188, 0.3438, 0.5022, 0.3125, 0.5022, 0.3125, 0.5, 0.3438, 0.5, 0.375, 0.4688, 0.375, 0.4375, 0.3772, 0.4375, 0.3772, 0.4688, 0.5938, 0.5022, 0.5625, 0.5022, 0.5625, 0.5, 0.5938, 0.5, 0.5938, 0.5, 0.5625, 0.5, 0.5625, 0.4978, 0.5938, 0.4978, 0.4062, 0.9978, 0.4375, 0.9978, 0.4375, 1.0, 0.4062, 1.0, 0.4062, 0.0, 0.4375, 0.0, 0.4375, 0.002243, 0.4062, 0.002243, 0.5938, 0.7522, 0.5625, 0.7522, 0.5625, 0.75, 0.5938, 0.75, 0.5938, 0.75, 0.5625, 0.75, 0.5625, 0.7478, 0.5938, 0.7478, 0.5938, 0.2522, 0.5625, 0.2522, 0.5625, 0.25, 0.5938, 0.25, 0.5938, 0.25, 0.5625, 0.25, 0.5625, 0.2478, 0.5938, 0.2478, 0.6562, 0.7478, 0.6875, 0.7478, 0.6875, 0.75, 0.6562, 0.75, 0.625, 0.7812, 0.625, 0.8125, 0.6228, 0.8125, 0.6228, 0.7812, 0.6272, 0.5312, 0.6272, 0.5625, 0.625, 0.5625, 0.625, 0.5312, 0.625, 0.5312, 0.625, 0.5625, 0.6228, 0.5625, 0.6228, 0.5312, 0.1562, 0.7478, 0.1875, 0.7478, 0.1875, 0.75, 0.1562, 0.75, 0.375, 0.9688, 0.375, 0.9375, 0.3772, 0.9375, 0.3772, 0.9688, 0.8728, 0.7188, 0.8728, 0.6875, 0.875, 0.6875, 0.875, 0.7188, 0.625, 0.03125, 0.625, 0.0625, 0.6228, 0.0625, 0.6228, 0.03125, 0.8438, 0.5022, 0.8125, 0.5022, 0.8125, 0.5, 0.8438, 0.5, 0.625, 0.2812, 0.625, 0.3125, 0.6228, 0.3125, 0.6228, 0.2812, 0.3728, 0.7188, 0.3728, 0.6875, 0.375, 0.6875, 0.375, 0.7188, 0.375, 0.7188, 0.375, 0.6875, 0.3772, 0.6875, 0.3772, 0.7188, 0.1272, 0.6875, 0.1272, 0.7188, 0.125, 0.7188, 0.125, 0.6875, 0.375, 0.0625, 0.375, 0.03125, 0.3772, 0.03125, 0.3772, 0.0625, 0.1875, 0.5022, 0.1562, 0.5022, 0.1562, 0.5, 0.1875, 0.5, 0.375, 0.3125, 0.375, 0.2812, 0.3772, 0.2812, 0.3772, 0.3125, 0.4375, 0.5022, 0.4062, 0.5022, 0.4062, 0.5, 0.4375, 0.5, 0.4375, 0.5, 0.4062, 0.5, 0.4062, 0.4978, 0.4375, 0.4978, 0.5625, 0.9978, 0.5938, 0.9978, 0.5938, 1.0, 0.5625, 1.0, 0.5625, 0.0, 0.5938, 0.0, 0.5938, 0.002243, 0.5625, 0.002243, 0.4375, 0.7522, 0.4062, 0.7522, 0.4062, 0.75, 0.4375, 0.75, 0.4375, 0.75, 0.4062, 0.75, 0.4062, 0.7478, 0.4375, 0.7478, 0.4375, 0.2522, 0.4062, 0.2522, 0.4062, 0.25, 0.4375, 0.25, 0.4375, 0.25, 0.4062, 0.25, 0.4062, 0.2478, 0.4375, 0.2478, 0.8125, 0.7478, 0.8438, 0.7478, 0.8438, 0.75, 0.8125, 0.75, 0.625, 0.9375, 0.625, 0.9688, 0.6228, 0.9688, 0.6228, 0.9375, 0.6272, 0.6875, 0.6272, 0.7188, 0.625, 0.7188, 0.625, 0.6875, 0.625, 0.6875, 0.625, 0.7188, 0.6228, 0.7188, 0.6228, 0.6875, 0.3125, 0.7478, 0.3438, 0.7478, 0.3438, 0.75, 0.3125, 0.75, 0.375, 0.8125, 0.375, 0.7812, 0.3772, 0.7812, 0.3772, 0.8125, 0.8728, 0.5625, 0.8728, 0.5312, 0.875, 0.5312, 0.875, 0.5625, 0.625, 0.1875, 0.625, 0.2188, 0.6228, 0.2188, 0.6228, 0.1875, 0.6875, 0.5022, 0.6562, 0.5022, 0.6562, 0.5, 0.6875, 0.5, 0.625, 0.4375, 0.625, 0.4688, 0.6228, 0.4688, 0.6228, 0.4375, 0.3728, 0.5625, 0.3728, 0.5312, 0.375, 0.5312, 0.375, 0.5625, 0.375, 0.5625, 0.375, 0.5312, 0.3772, 0.5312, 0.3772, 0.5625, 0.1272, 0.5625, 0.1272, 0.5938, 0.125, 0.5938, 0.125, 0.5625, 0.375, 0.1875, 0.375, 0.1562, 0.3772, 0.1562, 0.3772, 0.1875, 0.3125, 0.5022, 0.2812, 0.5022, 0.2812, 0.5, 0.3125, 0.5, 0.375, 0.4375, 0.375, 0.4062, 0.3772, 0.4062, 0.3772, 0.4375, 0.5625, 0.5022, 0.5312, 0.5022, 0.5312, 0.5, 0.5625, 0.5, 0.5625, 0.5, 0.5312, 0.5, 0.5312, 0.4978, 0.5625, 0.4978, 0.4375, 0.9978, 0.4688, 0.9978, 0.4688, 1.0, 0.4375, 1.0, 0.4375, 0.0, 0.4688, 0.0, 0.4688, 0.002243, 0.4375, 0.002243, 0.5625, 0.7522, 0.5312, 0.7522, 0.5312, 0.75, 0.5625, 0.75, 0.5625, 0.75, 0.5312, 0.75, 0.5312, 0.7478, 0.5625, 0.7478, 0.5625, 0.2522, 0.5312, 0.2522, 0.5312, 0.25, 0.5625, 0.25, 0.5625, 0.25, 0.5312, 0.25, 0.5312, 0.2478, 0.5625, 0.2478, 0.6875, 0.7478, 0.7188, 0.7478, 0.7188, 0.75, 0.6875, 0.75, 0.625, 0.8125, 0.625, 0.8438, 0.6228, 0.8438, 0.6228, 0.8125, 0.6272, 0.5625, 0.6272, 0.5938, 0.625, 0.5938, 0.625, 0.5625, 0.625, 0.5625, 0.625, 0.5938, 0.6228, 0.5938, 0.6228, 0.5625, 0.1875, 0.7478, 0.2188, 0.7478, 0.2188, 0.75, 0.1875, 0.75, 0.375, 0.9375, 0.375, 0.9062, 0.3772, 0.9062, 0.3772, 0.9375, 0.8728, 0.6875, 0.8728, 0.6562, 0.875, 0.6562, 0.875, 0.6875, 0.625, 0.0625, 0.625, 0.09375, 0.6228, 0.09375, 0.6228, 0.0625, 0.8125, 0.5022, 0.7812, 0.5022, 0.7812, 0.5, 0.8125, 0.5, 0.625, 0.3125, 0.625, 0.3438, 0.6228, 0.3438, 0.6228, 0.3125, 0.3728, 0.6875, 0.3728, 0.6562, 0.375, 0.6562, 0.375, 0.6875, 0.375, 0.6875, 0.375, 0.6562, 0.3772, 0.6562, 0.3772, 0.6875, 0.1272, 0.625, 0.1272, 0.6562, 0.125, 0.6562, 0.125, 0.625, 0.375, 0.125, 0.375, 0.09375, 0.3772, 0.09375, 0.3772, 0.125, 0.25, 0.5022, 0.2188, 0.5022, 0.2188, 0.5, 0.25, 0.5, 0.375, 0.375, 0.375, 0.3438, 0.3772, 0.3438, 0.3772, 0.375, 0.5, 0.5022, 0.4688, 0.5022, 0.4688, 0.5, 0.5, 0.5, 0.5, 0.5, 0.4688, 0.5, 0.4688, 0.4978, 0.5, 0.4978, 0.5, 0.9978, 0.5312, 0.9978, 0.5312, 1.0, 0.5, 1.0, 0.5, 0.0, 0.5312, 0.0, 0.5312, 0.002243, 0.5, 0.002243, 0.5, 0.7522, 0.4688, 0.7522, 0.4688, 0.75, 0.5, 0.75, 0.5, 0.75, 0.4688, 0.75, 0.4688, 0.7478, 0.5, 0.7478, 0.5, 0.2522, 0.4688, 0.2522, 0.4688, 0.25, 0.5, 0.25, 0.5, 0.25, 0.4688, 0.25, 0.4688, 0.2478, 0.5, 0.2478, 0.75, 0.7478, 0.7812, 0.7478, 0.7812, 0.75, 0.75, 0.75, 0.625, 0.875, 0.625, 0.9062, 0.6228, 0.9062, 0.6228, 0.875, 0.6272, 0.625, 0.6272, 0.6562, 0.625, 0.6562, 0.625, 0.625, 0.625, 0.625, 0.625, 0.6562, 0.6228, 0.6562, 0.6228, 0.625, 0.25, 0.7478, 0.2812, 0.7478, 0.2812, 0.75, 0.25, 0.75, 0.375, 0.875, 0.375, 0.8438, 0.3772, 0.8438, 0.3772, 0.875, 0.8728, 0.625, 0.8728, 0.5938, 0.875, 0.5938, 0.875, 0.625, 0.625, 0.125, 0.625, 0.1562, 0.6228, 0.1562, 0.6228, 0.125, 0.75, 0.5022, 0.7188, 0.5022, 0.7188, 0.5, 0.75, 0.5, 0.625, 0.375, 0.625, 0.4062, 0.6228, 0.4062, 0.6228, 0.375, 0.3728, 0.625, 0.3728, 0.5938, 0.375, 0.5938, 0.375, 0.625, 0.375, 0.625, 0.375, 0.5938, 0.3772, 0.5938, 0.3772, 0.625, 0.1272, 0.5022, 0.1272, 0.5312, 0.125, 0.5312, 0.125, 0.5022, 0.375, 0.2478, 0.375, 0.2188, 0.3772, 0.2188, 0.3772, 0.2478, 0.3728, 0.5022, 0.3438, 0.5022, 0.3438, 0.5, 0.3728, 0.5, 0.375, 0.4978, 0.375, 0.4688, 0.3772, 0.4688, 0.3772, 0.4978, 0.6228, 0.5022, 0.5938, 0.5022, 0.5938, 0.5, 0.6228, 0.5, 0.6228, 0.5, 0.5938, 0.5, 0.5938, 0.4978, 0.6228, 0.4978, 0.3772, 0.9978, 0.4062, 0.9978, 0.4062, 1.0, 0.3772, 1.0, 0.3772, 0.0, 0.4062, 0.0, 0.4062, 0.002243, 0.3772, 0.002243, 0.6228, 0.7522, 0.5938, 0.7522, 0.5938, 0.75, 0.6228, 0.75, 0.6228, 0.75, 0.5938, 0.75, 0.5938, 0.7478, 0.6228, 0.7478, 0.6228, 0.2522, 0.5938, 0.2522, 0.5938, 0.25, 0.6228, 0.25, 0.6228, 0.25, 0.5938, 0.25, 0.5938, 0.2478, 0.6228, 0.2478, 0.6272, 0.7478, 0.6562, 0.7478, 0.6562, 0.75, 0.6272, 0.75, 0.625, 0.7522, 0.625, 0.7812, 0.6228, 0.7812, 0.6228, 0.7522, 0.6272, 0.5022, 0.6272, 0.5312, 0.625, 0.5312, 0.625, 0.5022, 0.625, 0.5022, 0.625, 0.5312, 0.6228, 0.5312, 0.6228, 0.5022, 0.1272, 0.7478, 0.1562, 0.7478, 0.1562, 0.75, 0.1272, 0.75, 0.375, 0.9978, 0.375, 0.9688, 0.3772, 0.9688, 0.3772, 0.9978, 0.8728, 0.7478, 0.8728, 0.7188, 0.875, 0.7188, 0.875, 0.7478, 0.625, 0.002243, 0.625, 0.03125, 0.6228, 0.03125, 0.6228, 0.002243, 0.8728, 0.5022, 0.8438, 0.5022, 0.8438, 0.5, 0.8728, 0.5, 0.625, 0.2522, 0.625, 0.2812, 0.6228, 0.2812, 0.6228, 0.2522, 0.3728, 0.7478, 0.3728, 0.7188, 0.375, 0.7188, 0.375, 0.7478, 0.375, 0.7478, 0.375, 0.7188, 0.3772, 0.7188, 0.3772, 0.7478, 0.6272, 0.5022, 0.6562, 0.5022, 0.6562, 0.5312, 0.6272, 0.5312])
me_cube.materials.append(mat_material)
me_cube.use_mirror_vertex_groups = False
me_cube.update()

# ---- objects
ob_cube = bpy.data.objects.new('Cube', me_cube)
ob_light = bpy.data.objects.new('Light', light_light)
ob_camera = bpy.data.objects.new('Camera', cam_camera)
ob_light_001 = bpy.data.objects.new('Light.001', light_light_001)
ob_light_002 = bpy.data.objects.new('Light.002', light_light_002)

# ---- transforms, parenting, visibility, modifiers, constraints
ob_cube.location = (0.0, 0.0, 0.0)
ob_cube.lock_rotations_4d = False
ob_cube.empty_display_type = 'ARROWS'
ob_cube.lineart.crease_threshold = 0.0
_m = ob_cube.modifiers.new('Subdivision', 'SUBSURF')
_m.levels = 2
_m.render_levels = 6
ob_light.location = (-1.703, -6.383, 3.757)
ob_light.rotation_euler = (0.6503, 0.05522, 1.866)
ob_light.lock_rotations_4d = False
ob_light.empty_display_type = 'ARROWS'
ob_light.color = (0.0, 0.0, 0.0, 0.0)
ob_light.lineart.crease_threshold = 0.0
ob_camera.location = (4.226, -10.38, 1.178)
ob_camera.rotation_euler = (1.461, -3.324e-08, 0.3849)
ob_camera.lock_rotations_4d = False
ob_camera.empty_display_type = 'ARROWS'
ob_camera.color = (0.0, 0.0, 0.0, 0.0)
ob_camera.display_type = 'WIRE'
ob_camera.lineart.crease_threshold = 0.0
ob_light_001.location = (3.96, 1.038, 6.188)
ob_light_001.rotation_euler = (0.6503, 0.05522, 1.866)
ob_light_001.lock_rotations_4d = False
ob_light_001.empty_display_type = 'ARROWS'
ob_light_001.color = (0.0, 0.0, 0.0, 0.0)
ob_light_001.lineart.crease_threshold = 0.0
ob_light_002.location = (2.401, 5.068, 1.459)
ob_light_002.rotation_euler = (0.6503, 0.05522, 1.866)
ob_light_002.lock_rotations_4d = False
ob_light_002.empty_display_type = 'ARROWS'
ob_light_002.color = (0.0, 0.0, 0.0, 0.0)
ob_light_002.lineart.crease_threshold = 0.0

# ---- collection membership
col_collection.objects.link(ob_cube)
col_collection.objects.link(ob_light)
col_collection.objects.link(ob_camera)
col_collection.objects.link(ob_light_001)
col_collection.objects.link(ob_light_002)

# ---- scene / render settings (as saved in the file)
scene.camera = ob_camera
scene.frame_start = 1; scene.frame_end = 250; scene.frame_set(1)
scene.render.engine = 'BLENDER_EEVEE_NEXT'
bpy.context.view_layer.update()
